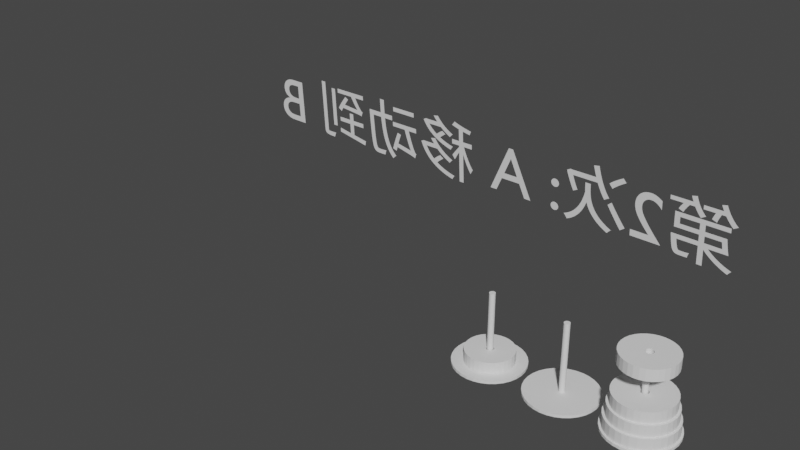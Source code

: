 # Source: python.blend  (saved by Blender 3.5.10; exported with 4.5.12 LTS)
import bpy
from mathutils import Matrix  # noqa: F401  (used for matrix-valued properties, if any)

bpy.ops.wm.read_factory_settings(use_empty=True)
scene = bpy.context.scene
scene.name = 'Scene'

# ---- collections
col_collection = bpy.data.collections.new('Collection'); scene.collection.children.link(col_collection)

# ---- world
world_world = bpy.data.worlds.new('World'); scene.world = world_world
world_world.use_nodes = True; world_world.node_tree.nodes.clear()
_N = world_world.node_tree.nodes; _L = world_world.node_tree.links
n0 = _N.new('ShaderNodeOutputWorld'); n0.name = 'World Output'; n0.location = (300, 300)
n1 = _N.new('ShaderNodeBackground'); n1.name = 'Background'; n1.location = (10, 300)
n1.inputs[0].default_value = (0.05088, 0.05088, 0.05088, 1.0)
_L.new(n1.outputs[0], n0.inputs[0])
n0.is_active_output = True
world_world.color = (0.05088, 0.05088, 0.05088)
world_world.use_sun_shadow = False
world_world.sun_shadow_jitter_overblur = 0.0

# ---- meshes
me_001 = bpy.data.meshes.new('柱体.001')
me_001.from_pydata([(0.0, 1.0, -1.0), (0.0, 1.0, 1.0), (0.1951, 0.9808, -1.0), (0.1951, 0.9808, 1.0), (0.3827, 0.9239, -1.0), (0.3827, 0.9239, 1.0), (0.5556, 0.8315, -1.0), (0.5556, 0.8315, 1.0), (0.7071, 0.7071, -1.0), (0.7071, 0.7071, 1.0), (0.8315, 0.5556, -1.0), (0.8315, 0.5556, 1.0), (0.9239, 0.3827, -1.0), (0.9239, 0.3827, 1.0), (0.9808, 0.1951, -1.0), (0.9808, 0.1951, 1.0), (1.0, 0.0, -1.0), (1.0, 0.0, 1.0), (0.9808, -0.1951, -1.0), (0.9808, -0.1951, 1.0), (0.9239, -0.3827, -1.0), (0.9239, -0.3827, 1.0), (0.8315, -0.5556, -1.0), (0.8315, -0.5556, 1.0), (0.7071, -0.7071, -1.0), (0.7071, -0.7071, 1.0), (0.5556, -0.8315, -1.0), (0.5556, -0.8315, 1.0), (0.3827, -0.9239, -1.0), (0.3827, -0.9239, 1.0), (0.1951, -0.9808, -1.0), (0.1951, -0.9808, 1.0), (0.0, -1.0, -1.0), (0.0, -1.0, 1.0), (-0.1951, -0.9808, -1.0), (-0.1951, -0.9808, 1.0), (-0.3827, -0.9239, -1.0), (-0.3827, -0.9239, 1.0), (-0.5556, -0.8315, -1.0), (-0.5556, -0.8315, 1.0), (-0.7071, -0.7071, -1.0), (-0.7071, -0.7071, 1.0), (-0.8315, -0.5556, -1.0), (-0.8315, -0.5556, 1.0), (-0.9239, -0.3827, -1.0), (-0.9239, -0.3827, 1.0), (-0.9808, -0.1951, -1.0), (-0.9808, -0.1951, 1.0), (-1.0, 0.0, -1.0), (-1.0, 0.0, 1.0), (-0.9808, 0.1951, -1.0), (-0.9808, 0.1951, 1.0), (-0.9239, 0.3827, -1.0), (-0.9239, 0.3827, 1.0), (-0.8315, 0.5556, -1.0), (-0.8315, 0.5556, 1.0), (-0.7071, 0.7071, -1.0), (-0.7071, 0.7071, 1.0), (-0.5556, 0.8315, -1.0), (-0.5556, 0.8315, 1.0), (-0.3827, 0.9239, -1.0), (-0.3827, 0.9239, 1.0), (-0.1951, 0.9808, -1.0), (-0.1951, 0.9808, 1.0), (0.0, 12.09, -1.014), (0.0, 12.09, -0.9383), (2.358, 11.85, -1.014), (2.358, 11.85, -0.9383), (4.625, 11.17, -1.014), (4.625, 11.17, -0.9383), (6.714, 10.05, -1.014), (6.714, 10.05, -0.9383), (8.546, 8.546, -1.014), (8.546, 8.546, -0.9383), (10.05, 6.714, -1.014), (10.05, 6.714, -0.9383), (11.17, 4.625, -1.014), (11.17, 4.625, -0.9383), (11.85, 2.358, -1.014), (11.85, 2.358, -0.9383), (12.09, 0.0, -1.014), (12.09, 0.0, -0.9383), (11.85, -2.358, -1.014), (11.85, -2.358, -0.9383), (11.17, -4.625, -1.014), (11.17, -4.625, -0.9383), (10.05, -6.714, -1.014), (10.05, -6.714, -0.9383), (8.546, -8.546, -1.014), (8.546, -8.546, -0.9383), (6.714, -10.05, -1.014), (6.714, -10.05, -0.9383), (4.625, -11.17, -1.014), (4.625, -11.17, -0.9383), (2.358, -11.85, -1.014), (2.358, -11.85, -0.9383), (0.0, -12.09, -1.014), (0.0, -12.09, -0.9383), (-2.358, -11.85, -1.014), (-2.358, -11.85, -0.9383), (-4.625, -11.17, -1.014), (-4.625, -11.17, -0.9383), (-6.714, -10.05, -1.014), (-6.714, -10.05, -0.9383), (-8.546, -8.546, -1.014), (-8.546, -8.546, -0.9383), (-10.05, -6.714, -1.014), (-10.05, -6.714, -0.9383), (-11.17, -4.625, -1.014), (-11.17, -4.625, -0.9383), (-11.85, -2.358, -1.014), (-11.85, -2.358, -0.9383), (-12.09, 0.0, -1.014), (-12.09, 0.0, -0.9383), (-11.85, 2.358, -1.014), (-11.85, 2.358, -0.9383), (-11.17, 4.625, -1.014), (-11.17, 4.625, -0.9383), (-10.05, 6.714, -1.014), (-10.05, 6.714, -0.9383), (-8.546, 8.546, -1.014), (-8.546, 8.546, -0.9383), (-6.714, 10.05, -1.014), (-6.714, 10.05, -0.9383), (-4.625, 11.17, -1.014), (-4.625, 11.17, -0.9383), (-2.358, 11.85, -1.014), (-2.358, 11.85, -0.9383)], [], [(0, 1, 3, 2), (2, 3, 5, 4), (4, 5, 7, 6), (6, 7, 9, 8), (8, 9, 11, 10), (10, 11, 13, 12), (12, 13, 15, 14), (14, 15, 17, 16), (16, 17, 19, 18), (18, 19, 21, 20), (20, 21, 23, 22), (22, 23, 25, 24), (24, 25, 27, 26), (26, 27, 29, 28), (28, 29, 31, 30), (30, 31, 33, 32), (32, 33, 35, 34), (34, 35, 37, 36), (36, 37, 39, 38), (38, 39, 41, 40), (40, 41, 43, 42), (42, 43, 45, 44), (44, 45, 47, 46), (46, 47, 49, 48), (48, 49, 51, 50), (50, 51, 53, 52), (52, 53, 55, 54), (54, 55, 57, 56), (56, 57, 59, 58), (58, 59, 61, 60), (3, 1, 63, 61, 59, 57, 55, 53, 51, 49, 47, 45, 43, 41, 39, 37, 35, 33, 31, 29, 27, 25, 23, 21, 19, 17, 15, 13, 11, 9, 7, 5), (60, 61, 63, 62), (62, 63, 1, 0), (0, 2, 4, 6, 8, 10, 12, 14, 16, 18, 20, 22, 24, 26, 28, 30, 32, 34, 36, 38, 40, 42, 44, 46, 48, 50, 52, 54, 56, 58, 60, 62), (64, 65, 67, 66), (66, 67, 69, 68), (68, 69, 71, 70), (70, 71, 73, 72), (72, 73, 75, 74), (74, 75, 77, 76), (76, 77, 79, 78), (78, 79, 81, 80), (80, 81, 83, 82), (82, 83, 85, 84), (84, 85, 87, 86), (86, 87, 89, 88), (88, 89, 91, 90), (90, 91, 93, 92), (92, 93, 95, 94), (94, 95, 97, 96), (96, 97, 99, 98), (98, 99, 101, 100), (100, 101, 103, 102), (102, 103, 105, 104), (104, 105, 107, 106), (106, 107, 109, 108), (108, 109, 111, 110), (110, 111, 113, 112), (112, 113, 115, 114), (114, 115, 117, 116), (116, 117, 119, 118), (118, 119, 121, 120), (120, 121, 123, 122), (122, 123, 125, 124), (67, 65, 127, 125, 123, 121, 119, 117, 115, 113, 111, 109, 107, 105, 103, 101, 99, 97, 95, 93, 91, 89, 87, 85, 83, 81, 79, 77, 75, 73, 71, 69), (124, 125, 127, 126), (126, 127, 65, 64), (64, 66, 68, 70, 72, 74, 76, 78, 80, 82, 84, 86, 88, 90, 92, 94, 96, 98, 100, 102, 104, 106, 108, 110, 112, 114, 116, 118, 120, 122, 124, 126)])
_uv = me_001.uv_layers.new(name='UV 贴图')
_uv.uv.foreach_set('vector', [1.0, 0.5, 1.0, 1.0, 0.9688, 1.0, 0.9688, 0.5, 0.9688, 0.5, 0.9688, 1.0, 0.9375, 1.0, 0.9375, 0.5, 0.9375, 0.5, 0.9375, 1.0, 0.9062, 1.0, 0.9062, 0.5, 0.9062, 0.5, 0.9062, 1.0, 0.875, 1.0, 0.875, 0.5, 0.875, 0.5, 0.875, 1.0, 0.8438, 1.0, 0.8438, 0.5, 0.8438, 0.5, 0.8438, 1.0, 0.8125, 1.0, 0.8125, 0.5, 0.8125, 0.5, 0.8125, 1.0, 0.7812, 1.0, 0.7812, 0.5, 0.7812, 0.5, 0.7812, 1.0, 0.75, 1.0, 0.75, 0.5, 0.75, 0.5, 0.75, 1.0, 0.7188, 1.0, 0.7188, 0.5, 0.7188, 0.5, 0.7188, 1.0, 0.6875, 1.0, 0.6875, 0.5, 0.6875, 0.5, 0.6875, 1.0, 0.6562, 1.0, 0.6562, 0.5, 0.6562, 0.5, 0.6562, 1.0, 0.625, 1.0, 0.625, 0.5, 0.625, 0.5, 0.625, 1.0, 0.5938, 1.0, 0.5938, 0.5, 0.5938, 0.5, 0.5938, 1.0, 0.5625, 1.0, 0.5625, 0.5, 0.5625, 0.5, 0.5625, 1.0, 0.5312, 1.0, 0.5312, 0.5, 0.5312, 0.5, 0.5312, 1.0, 0.5, 1.0, 0.5, 0.5, 0.5, 0.5, 0.5, 1.0, 0.4688, 1.0, 0.4688, 0.5, 0.4688, 0.5, 0.4688, 1.0, 0.4375, 1.0, 0.4375, 0.5, 0.4375, 0.5, 0.4375, 1.0, 0.4062, 1.0, 0.4062, 0.5, 0.4062, 0.5, 0.4062, 1.0, 0.375, 1.0, 0.375, 0.5, 0.375, 0.5, 0.375, 1.0, 0.3438, 1.0, 0.3438, 0.5, 0.3438, 0.5, 0.3438, 1.0, 0.3125, 1.0, 0.3125, 0.5, 0.3125, 0.5, 0.3125, 1.0, 0.2812, 1.0, 0.2812, 0.5, 0.2812, 0.5, 0.2812, 1.0, 0.25, 1.0, 0.25, 0.5, 0.25, 0.5, 0.25, 1.0, 0.2188, 1.0, 0.2188, 0.5, 0.2188, 0.5, 0.2188, 1.0, 0.1875, 1.0, 0.1875, 0.5, 0.1875, 0.5, 0.1875, 1.0, 0.1562, 1.0, 0.1562, 0.5, 0.1562, 0.5, 0.1562, 1.0, 0.125, 1.0, 0.125, 0.5, 0.125, 0.5, 0.125, 1.0, 0.09375, 1.0, 0.09375, 0.5, 0.09375, 0.5, 0.09375, 1.0, 0.0625, 1.0, 0.0625, 0.5, 0.2968, 0.4854, 0.25, 0.49, 0.2032, 0.4854, 0.1582, 0.4717, 0.1167, 0.4496, 0.08029, 0.4197, 0.05045, 0.3833, 0.02827, 0.3418, 0.01461, 0.2968, 0.01, 0.25, 0.01461, 0.2032, 0.02827, 0.1582, 0.05045, 0.1167, 0.08029, 0.08029, 0.1167, 0.05045, 0.1582, 0.02827, 0.2032, 0.01461, 0.25, 0.01, 0.2968, 0.01461, 0.3418, 0.02827, 0.3833, 0.05045, 0.4197, 0.08029, 0.4496, 0.1167, 0.4717, 0.1582, 0.4854, 0.2032, 0.49, 0.25, 0.4854, 0.2968, 0.4717, 0.3418, 0.4496, 0.3833, 0.4197, 0.4197, 0.3833, 0.4496, 0.3418, 0.4717, 0.0625, 0.5, 0.0625, 1.0, 0.03125, 1.0, 0.03125, 0.5, 0.03125, 0.5, 0.03125, 1.0, 0.0, 1.0, 0.0, 0.5, 0.75, 0.49, 0.7968, 0.4854, 0.8418, 0.4717, 0.8833, 0.4496, 0.9197, 0.4197, 0.9496, 0.3833, 0.9717, 0.3418, 0.9854, 0.2968, 0.99, 0.25, 0.9854, 0.2032, 0.9717, 0.1582, 0.9496, 0.1167, 0.9197, 0.08029, 0.8833, 0.05045, 0.8418, 0.02827, 0.7968, 0.01461, 0.75, 0.01, 0.7032, 0.01461, 0.6582, 0.02827, 0.6167, 0.05045, 0.5803, 0.08029, 0.5504, 0.1167, 0.5283, 0.1582, 0.5146, 0.2032, 0.51, 0.25, 0.5146, 0.2968, 0.5283, 0.3418, 0.5504, 0.3833, 0.5803, 0.4197, 0.6167, 0.4496, 0.6582, 0.4717, 0.7032, 0.4854, 1.0, 0.5, 1.0, 1.0, 0.9688, 1.0, 0.9688, 0.5, 0.9688, 0.5, 0.9688, 1.0, 0.9375, 1.0, 0.9375, 0.5, 0.9375, 0.5, 0.9375, 1.0, 0.9062, 1.0, 0.9062, 0.5, 0.9062, 0.5, 0.9062, 1.0, 0.875, 1.0, 0.875, 0.5, 0.875, 0.5, 0.875, 1.0, 0.8438, 1.0, 0.8438, 0.5, 0.8438, 0.5, 0.8438, 1.0, 0.8125, 1.0, 0.8125, 0.5, 0.8125, 0.5, 0.8125, 1.0, 0.7812, 1.0, 0.7812, 0.5, 0.7812, 0.5, 0.7812, 1.0, 0.75, 1.0, 0.75, 0.5, 0.75, 0.5, 0.75, 1.0, 0.7188, 1.0, 0.7188, 0.5, 0.7188, 0.5, 0.7188, 1.0, 0.6875, 1.0, 0.6875, 0.5, 0.6875, 0.5, 0.6875, 1.0, 0.6562, 1.0, 0.6562, 0.5, 0.6562, 0.5, 0.6562, 1.0, 0.625, 1.0, 0.625, 0.5, 0.625, 0.5, 0.625, 1.0, 0.5938, 1.0, 0.5938, 0.5, 0.5938, 0.5, 0.5938, 1.0, 0.5625, 1.0, 0.5625, 0.5, 0.5625, 0.5, 0.5625, 1.0, 0.5312, 1.0, 0.5312, 0.5, 0.5312, 0.5, 0.5312, 1.0, 0.5, 1.0, 0.5, 0.5, 0.5, 0.5, 0.5, 1.0, 0.4688, 1.0, 0.4688, 0.5, 0.4688, 0.5, 0.4688, 1.0, 0.4375, 1.0, 0.4375, 0.5, 0.4375, 0.5, 0.4375, 1.0, 0.4062, 1.0, 0.4062, 0.5, 0.4062, 0.5, 0.4062, 1.0, 0.375, 1.0, 0.375, 0.5, 0.375, 0.5, 0.375, 1.0, 0.3438, 1.0, 0.3438, 0.5, 0.3438, 0.5, 0.3438, 1.0, 0.3125, 1.0, 0.3125, 0.5, 0.3125, 0.5, 0.3125, 1.0, 0.2812, 1.0, 0.2812, 0.5, 0.2812, 0.5, 0.2812, 1.0, 0.25, 1.0, 0.25, 0.5, 0.25, 0.5, 0.25, 1.0, 0.2188, 1.0, 0.2188, 0.5, 0.2188, 0.5, 0.2188, 1.0, 0.1875, 1.0, 0.1875, 0.5, 0.1875, 0.5, 0.1875, 1.0, 0.1562, 1.0, 0.1562, 0.5, 0.1562, 0.5, 0.1562, 1.0, 0.125, 1.0, 0.125, 0.5, 0.125, 0.5, 0.125, 1.0, 0.09375, 1.0, 0.09375, 0.5, 0.09375, 0.5, 0.09375, 1.0, 0.0625, 1.0, 0.0625, 0.5, 0.2968, 0.4854, 0.25, 0.49, 0.2032, 0.4854, 0.1582, 0.4717, 0.1167, 0.4496, 0.08029, 0.4197, 0.05045, 0.3833, 0.02827, 0.3418, 0.01461, 0.2968, 0.01, 0.25, 0.01461, 0.2032, 0.02827, 0.1582, 0.05045, 0.1167, 0.08029, 0.08029, 0.1167, 0.05045, 0.1582, 0.02827, 0.2032, 0.01461, 0.25, 0.01, 0.2968, 0.01461, 0.3418, 0.02827, 0.3833, 0.05045, 0.4197, 0.08029, 0.4496, 0.1167, 0.4717, 0.1582, 0.4854, 0.2032, 0.49, 0.25, 0.4854, 0.2968, 0.4717, 0.3418, 0.4496, 0.3833, 0.4197, 0.4197, 0.3833, 0.4496, 0.3418, 0.4717, 0.0625, 0.5, 0.0625, 1.0, 0.03125, 1.0, 0.03125, 0.5, 0.03125, 0.5, 0.03125, 1.0, 0.0, 1.0, 0.0, 0.5, 0.75, 0.49, 0.7968, 0.4854, 0.8418, 0.4717, 0.8833, 0.4496, 0.9197, 0.4197, 0.9496, 0.3833, 0.9717, 0.3418, 0.9854, 0.2968, 0.99, 0.25, 0.9854, 0.2032, 0.9717, 0.1582, 0.9496, 0.1167, 0.9197, 0.08029, 0.8833, 0.05045, 0.8418, 0.02827, 0.7968, 0.01461, 0.75, 0.01, 0.7032, 0.01461, 0.6582, 0.02827, 0.6167, 0.05045, 0.5803, 0.08029, 0.5504, 0.1167, 0.5283, 0.1582, 0.5146, 0.2032, 0.51, 0.25, 0.5146, 0.2968, 0.5283, 0.3418, 0.5504, 0.3833, 0.5803, 0.4197, 0.6167, 0.4496, 0.6582, 0.4717, 0.7032, 0.4854])
me_001.update()
me_002 = bpy.data.meshes.new('柱体.002')
me_002.from_pydata([(0.0, 1.0, -1.0), (0.0, 1.0, 1.0), (0.1951, 0.9808, -1.0), (0.1951, 0.9808, 1.0), (0.3827, 0.9239, -1.0), (0.3827, 0.9239, 1.0), (0.5556, 0.8315, -1.0), (0.5556, 0.8315, 1.0), (0.7071, 0.7071, -1.0), (0.7071, 0.7071, 1.0), (0.8315, 0.5556, -1.0), (0.8315, 0.5556, 1.0), (0.9239, 0.3827, -1.0), (0.9239, 0.3827, 1.0), (0.9808, 0.1951, -1.0), (0.9808, 0.1951, 1.0), (1.0, 0.0, -1.0), (1.0, 0.0, 1.0), (0.9808, -0.1951, -1.0), (0.9808, -0.1951, 1.0), (0.9239, -0.3827, -1.0), (0.9239, -0.3827, 1.0), (0.8315, -0.5556, -1.0), (0.8315, -0.5556, 1.0), (0.7071, -0.7071, -1.0), (0.7071, -0.7071, 1.0), (0.5556, -0.8315, -1.0), (0.5556, -0.8315, 1.0), (0.3827, -0.9239, -1.0), (0.3827, -0.9239, 1.0), (0.1951, -0.9808, -1.0), (0.1951, -0.9808, 1.0), (0.0, -1.0, -1.0), (0.0, -1.0, 1.0), (-0.1951, -0.9808, -1.0), (-0.1951, -0.9808, 1.0), (-0.3827, -0.9239, -1.0), (-0.3827, -0.9239, 1.0), (-0.5556, -0.8315, -1.0), (-0.5556, -0.8315, 1.0), (-0.7071, -0.7071, -1.0), (-0.7071, -0.7071, 1.0), (-0.8315, -0.5556, -1.0), (-0.8315, -0.5556, 1.0), (-0.9239, -0.3827, -1.0), (-0.9239, -0.3827, 1.0), (-0.9808, -0.1951, -1.0), (-0.9808, -0.1951, 1.0), (-1.0, 0.0, -1.0), (-1.0, 0.0, 1.0), (-0.9808, 0.1951, -1.0), (-0.9808, 0.1951, 1.0), (-0.9239, 0.3827, -1.0), (-0.9239, 0.3827, 1.0), (-0.8315, 0.5556, -1.0), (-0.8315, 0.5556, 1.0), (-0.7071, 0.7071, -1.0), (-0.7071, 0.7071, 1.0), (-0.5556, 0.8315, -1.0), (-0.5556, 0.8315, 1.0), (-0.3827, 0.9239, -1.0), (-0.3827, 0.9239, 1.0), (-0.1951, 0.9808, -1.0), (-0.1951, 0.9808, 1.0), (0.0, 12.09, -1.014), (0.0, 12.09, -0.9383), (2.358, 11.85, -1.014), (2.358, 11.85, -0.9383), (4.625, 11.17, -1.014), (4.625, 11.17, -0.9383), (6.714, 10.05, -1.014), (6.714, 10.05, -0.9383), (8.546, 8.546, -1.014), (8.546, 8.546, -0.9383), (10.05, 6.714, -1.014), (10.05, 6.714, -0.9383), (11.17, 4.625, -1.014), (11.17, 4.625, -0.9383), (11.85, 2.358, -1.014), (11.85, 2.358, -0.9383), (12.09, 0.0, -1.014), (12.09, 0.0, -0.9383), (11.85, -2.358, -1.014), (11.85, -2.358, -0.9383), (11.17, -4.625, -1.014), (11.17, -4.625, -0.9383), (10.05, -6.714, -1.014), (10.05, -6.714, -0.9383), (8.546, -8.546, -1.014), (8.546, -8.546, -0.9383), (6.714, -10.05, -1.014), (6.714, -10.05, -0.9383), (4.625, -11.17, -1.014), (4.625, -11.17, -0.9383), (2.358, -11.85, -1.014), (2.358, -11.85, -0.9383), (0.0, -12.09, -1.014), (0.0, -12.09, -0.9383), (-2.358, -11.85, -1.014), (-2.358, -11.85, -0.9383), (-4.625, -11.17, -1.014), (-4.625, -11.17, -0.9383), (-6.714, -10.05, -1.014), (-6.714, -10.05, -0.9383), (-8.546, -8.546, -1.014), (-8.546, -8.546, -0.9383), (-10.05, -6.714, -1.014), (-10.05, -6.714, -0.9383), (-11.17, -4.625, -1.014), (-11.17, -4.625, -0.9383), (-11.85, -2.358, -1.014), (-11.85, -2.358, -0.9383), (-12.09, 0.0, -1.014), (-12.09, 0.0, -0.9383), (-11.85, 2.358, -1.014), (-11.85, 2.358, -0.9383), (-11.17, 4.625, -1.014), (-11.17, 4.625, -0.9383), (-10.05, 6.714, -1.014), (-10.05, 6.714, -0.9383), (-8.546, 8.546, -1.014), (-8.546, 8.546, -0.9383), (-6.714, 10.05, -1.014), (-6.714, 10.05, -0.9383), (-4.625, 11.17, -1.014), (-4.625, 11.17, -0.9383), (-2.358, 11.85, -1.014), (-2.358, 11.85, -0.9383)], [], [(0, 1, 3, 2), (2, 3, 5, 4), (4, 5, 7, 6), (6, 7, 9, 8), (8, 9, 11, 10), (10, 11, 13, 12), (12, 13, 15, 14), (14, 15, 17, 16), (16, 17, 19, 18), (18, 19, 21, 20), (20, 21, 23, 22), (22, 23, 25, 24), (24, 25, 27, 26), (26, 27, 29, 28), (28, 29, 31, 30), (30, 31, 33, 32), (32, 33, 35, 34), (34, 35, 37, 36), (36, 37, 39, 38), (38, 39, 41, 40), (40, 41, 43, 42), (42, 43, 45, 44), (44, 45, 47, 46), (46, 47, 49, 48), (48, 49, 51, 50), (50, 51, 53, 52), (52, 53, 55, 54), (54, 55, 57, 56), (56, 57, 59, 58), (58, 59, 61, 60), (3, 1, 63, 61, 59, 57, 55, 53, 51, 49, 47, 45, 43, 41, 39, 37, 35, 33, 31, 29, 27, 25, 23, 21, 19, 17, 15, 13, 11, 9, 7, 5), (60, 61, 63, 62), (62, 63, 1, 0), (0, 2, 4, 6, 8, 10, 12, 14, 16, 18, 20, 22, 24, 26, 28, 30, 32, 34, 36, 38, 40, 42, 44, 46, 48, 50, 52, 54, 56, 58, 60, 62), (64, 65, 67, 66), (66, 67, 69, 68), (68, 69, 71, 70), (70, 71, 73, 72), (72, 73, 75, 74), (74, 75, 77, 76), (76, 77, 79, 78), (78, 79, 81, 80), (80, 81, 83, 82), (82, 83, 85, 84), (84, 85, 87, 86), (86, 87, 89, 88), (88, 89, 91, 90), (90, 91, 93, 92), (92, 93, 95, 94), (94, 95, 97, 96), (96, 97, 99, 98), (98, 99, 101, 100), (100, 101, 103, 102), (102, 103, 105, 104), (104, 105, 107, 106), (106, 107, 109, 108), (108, 109, 111, 110), (110, 111, 113, 112), (112, 113, 115, 114), (114, 115, 117, 116), (116, 117, 119, 118), (118, 119, 121, 120), (120, 121, 123, 122), (122, 123, 125, 124), (67, 65, 127, 125, 123, 121, 119, 117, 115, 113, 111, 109, 107, 105, 103, 101, 99, 97, 95, 93, 91, 89, 87, 85, 83, 81, 79, 77, 75, 73, 71, 69), (124, 125, 127, 126), (126, 127, 65, 64), (64, 66, 68, 70, 72, 74, 76, 78, 80, 82, 84, 86, 88, 90, 92, 94, 96, 98, 100, 102, 104, 106, 108, 110, 112, 114, 116, 118, 120, 122, 124, 126)])
_uv = me_002.uv_layers.new(name='UV 贴图')
_uv.uv.foreach_set('vector', [1.0, 0.5, 1.0, 1.0, 0.9688, 1.0, 0.9688, 0.5, 0.9688, 0.5, 0.9688, 1.0, 0.9375, 1.0, 0.9375, 0.5, 0.9375, 0.5, 0.9375, 1.0, 0.9062, 1.0, 0.9062, 0.5, 0.9062, 0.5, 0.9062, 1.0, 0.875, 1.0, 0.875, 0.5, 0.875, 0.5, 0.875, 1.0, 0.8438, 1.0, 0.8438, 0.5, 0.8438, 0.5, 0.8438, 1.0, 0.8125, 1.0, 0.8125, 0.5, 0.8125, 0.5, 0.8125, 1.0, 0.7812, 1.0, 0.7812, 0.5, 0.7812, 0.5, 0.7812, 1.0, 0.75, 1.0, 0.75, 0.5, 0.75, 0.5, 0.75, 1.0, 0.7188, 1.0, 0.7188, 0.5, 0.7188, 0.5, 0.7188, 1.0, 0.6875, 1.0, 0.6875, 0.5, 0.6875, 0.5, 0.6875, 1.0, 0.6562, 1.0, 0.6562, 0.5, 0.6562, 0.5, 0.6562, 1.0, 0.625, 1.0, 0.625, 0.5, 0.625, 0.5, 0.625, 1.0, 0.5938, 1.0, 0.5938, 0.5, 0.5938, 0.5, 0.5938, 1.0, 0.5625, 1.0, 0.5625, 0.5, 0.5625, 0.5, 0.5625, 1.0, 0.5312, 1.0, 0.5312, 0.5, 0.5312, 0.5, 0.5312, 1.0, 0.5, 1.0, 0.5, 0.5, 0.5, 0.5, 0.5, 1.0, 0.4688, 1.0, 0.4688, 0.5, 0.4688, 0.5, 0.4688, 1.0, 0.4375, 1.0, 0.4375, 0.5, 0.4375, 0.5, 0.4375, 1.0, 0.4062, 1.0, 0.4062, 0.5, 0.4062, 0.5, 0.4062, 1.0, 0.375, 1.0, 0.375, 0.5, 0.375, 0.5, 0.375, 1.0, 0.3438, 1.0, 0.3438, 0.5, 0.3438, 0.5, 0.3438, 1.0, 0.3125, 1.0, 0.3125, 0.5, 0.3125, 0.5, 0.3125, 1.0, 0.2812, 1.0, 0.2812, 0.5, 0.2812, 0.5, 0.2812, 1.0, 0.25, 1.0, 0.25, 0.5, 0.25, 0.5, 0.25, 1.0, 0.2188, 1.0, 0.2188, 0.5, 0.2188, 0.5, 0.2188, 1.0, 0.1875, 1.0, 0.1875, 0.5, 0.1875, 0.5, 0.1875, 1.0, 0.1562, 1.0, 0.1562, 0.5, 0.1562, 0.5, 0.1562, 1.0, 0.125, 1.0, 0.125, 0.5, 0.125, 0.5, 0.125, 1.0, 0.09375, 1.0, 0.09375, 0.5, 0.09375, 0.5, 0.09375, 1.0, 0.0625, 1.0, 0.0625, 0.5, 0.2968, 0.4854, 0.25, 0.49, 0.2032, 0.4854, 0.1582, 0.4717, 0.1167, 0.4496, 0.08029, 0.4197, 0.05045, 0.3833, 0.02827, 0.3418, 0.01461, 0.2968, 0.01, 0.25, 0.01461, 0.2032, 0.02827, 0.1582, 0.05045, 0.1167, 0.08029, 0.08029, 0.1167, 0.05045, 0.1582, 0.02827, 0.2032, 0.01461, 0.25, 0.01, 0.2968, 0.01461, 0.3418, 0.02827, 0.3833, 0.05045, 0.4197, 0.08029, 0.4496, 0.1167, 0.4717, 0.1582, 0.4854, 0.2032, 0.49, 0.25, 0.4854, 0.2968, 0.4717, 0.3418, 0.4496, 0.3833, 0.4197, 0.4197, 0.3833, 0.4496, 0.3418, 0.4717, 0.0625, 0.5, 0.0625, 1.0, 0.03125, 1.0, 0.03125, 0.5, 0.03125, 0.5, 0.03125, 1.0, 0.0, 1.0, 0.0, 0.5, 0.75, 0.49, 0.7968, 0.4854, 0.8418, 0.4717, 0.8833, 0.4496, 0.9197, 0.4197, 0.9496, 0.3833, 0.9717, 0.3418, 0.9854, 0.2968, 0.99, 0.25, 0.9854, 0.2032, 0.9717, 0.1582, 0.9496, 0.1167, 0.9197, 0.08029, 0.8833, 0.05045, 0.8418, 0.02827, 0.7968, 0.01461, 0.75, 0.01, 0.7032, 0.01461, 0.6582, 0.02827, 0.6167, 0.05045, 0.5803, 0.08029, 0.5504, 0.1167, 0.5283, 0.1582, 0.5146, 0.2032, 0.51, 0.25, 0.5146, 0.2968, 0.5283, 0.3418, 0.5504, 0.3833, 0.5803, 0.4197, 0.6167, 0.4496, 0.6582, 0.4717, 0.7032, 0.4854, 1.0, 0.5, 1.0, 1.0, 0.9688, 1.0, 0.9688, 0.5, 0.9688, 0.5, 0.9688, 1.0, 0.9375, 1.0, 0.9375, 0.5, 0.9375, 0.5, 0.9375, 1.0, 0.9062, 1.0, 0.9062, 0.5, 0.9062, 0.5, 0.9062, 1.0, 0.875, 1.0, 0.875, 0.5, 0.875, 0.5, 0.875, 1.0, 0.8438, 1.0, 0.8438, 0.5, 0.8438, 0.5, 0.8438, 1.0, 0.8125, 1.0, 0.8125, 0.5, 0.8125, 0.5, 0.8125, 1.0, 0.7812, 1.0, 0.7812, 0.5, 0.7812, 0.5, 0.7812, 1.0, 0.75, 1.0, 0.75, 0.5, 0.75, 0.5, 0.75, 1.0, 0.7188, 1.0, 0.7188, 0.5, 0.7188, 0.5, 0.7188, 1.0, 0.6875, 1.0, 0.6875, 0.5, 0.6875, 0.5, 0.6875, 1.0, 0.6562, 1.0, 0.6562, 0.5, 0.6562, 0.5, 0.6562, 1.0, 0.625, 1.0, 0.625, 0.5, 0.625, 0.5, 0.625, 1.0, 0.5938, 1.0, 0.5938, 0.5, 0.5938, 0.5, 0.5938, 1.0, 0.5625, 1.0, 0.5625, 0.5, 0.5625, 0.5, 0.5625, 1.0, 0.5312, 1.0, 0.5312, 0.5, 0.5312, 0.5, 0.5312, 1.0, 0.5, 1.0, 0.5, 0.5, 0.5, 0.5, 0.5, 1.0, 0.4688, 1.0, 0.4688, 0.5, 0.4688, 0.5, 0.4688, 1.0, 0.4375, 1.0, 0.4375, 0.5, 0.4375, 0.5, 0.4375, 1.0, 0.4062, 1.0, 0.4062, 0.5, 0.4062, 0.5, 0.4062, 1.0, 0.375, 1.0, 0.375, 0.5, 0.375, 0.5, 0.375, 1.0, 0.3438, 1.0, 0.3438, 0.5, 0.3438, 0.5, 0.3438, 1.0, 0.3125, 1.0, 0.3125, 0.5, 0.3125, 0.5, 0.3125, 1.0, 0.2812, 1.0, 0.2812, 0.5, 0.2812, 0.5, 0.2812, 1.0, 0.25, 1.0, 0.25, 0.5, 0.25, 0.5, 0.25, 1.0, 0.2188, 1.0, 0.2188, 0.5, 0.2188, 0.5, 0.2188, 1.0, 0.1875, 1.0, 0.1875, 0.5, 0.1875, 0.5, 0.1875, 1.0, 0.1562, 1.0, 0.1562, 0.5, 0.1562, 0.5, 0.1562, 1.0, 0.125, 1.0, 0.125, 0.5, 0.125, 0.5, 0.125, 1.0, 0.09375, 1.0, 0.09375, 0.5, 0.09375, 0.5, 0.09375, 1.0, 0.0625, 1.0, 0.0625, 0.5, 0.2968, 0.4854, 0.25, 0.49, 0.2032, 0.4854, 0.1582, 0.4717, 0.1167, 0.4496, 0.08029, 0.4197, 0.05045, 0.3833, 0.02827, 0.3418, 0.01461, 0.2968, 0.01, 0.25, 0.01461, 0.2032, 0.02827, 0.1582, 0.05045, 0.1167, 0.08029, 0.08029, 0.1167, 0.05045, 0.1582, 0.02827, 0.2032, 0.01461, 0.25, 0.01, 0.2968, 0.01461, 0.3418, 0.02827, 0.3833, 0.05045, 0.4197, 0.08029, 0.4496, 0.1167, 0.4717, 0.1582, 0.4854, 0.2032, 0.49, 0.25, 0.4854, 0.2968, 0.4717, 0.3418, 0.4496, 0.3833, 0.4197, 0.4197, 0.3833, 0.4496, 0.3418, 0.4717, 0.0625, 0.5, 0.0625, 1.0, 0.03125, 1.0, 0.03125, 0.5, 0.03125, 0.5, 0.03125, 1.0, 0.0, 1.0, 0.0, 0.5, 0.75, 0.49, 0.7968, 0.4854, 0.8418, 0.4717, 0.8833, 0.4496, 0.9197, 0.4197, 0.9496, 0.3833, 0.9717, 0.3418, 0.9854, 0.2968, 0.99, 0.25, 0.9854, 0.2032, 0.9717, 0.1582, 0.9496, 0.1167, 0.9197, 0.08029, 0.8833, 0.05045, 0.8418, 0.02827, 0.7968, 0.01461, 0.75, 0.01, 0.7032, 0.01461, 0.6582, 0.02827, 0.6167, 0.05045, 0.5803, 0.08029, 0.5504, 0.1167, 0.5283, 0.1582, 0.5146, 0.2032, 0.51, 0.25, 0.5146, 0.2968, 0.5283, 0.3418, 0.5504, 0.3833, 0.5803, 0.4197, 0.6167, 0.4496, 0.6582, 0.4717, 0.7032, 0.4854])
me_002.update()
me_x = bpy.data.meshes.new('网格')
me_x.from_pydata([(0.0, 1.0, -1.0), (0.0, 1.0, 1.0), (0.1951, 0.9808, -1.0), (0.1951, 0.9808, 1.0), (0.3827, 0.9239, -1.0), (0.3827, 0.9239, 1.0), (0.5556, 0.8315, -1.0), (0.5556, 0.8315, 1.0), (0.7071, 0.7071, -1.0), (0.7071, 0.7071, 1.0), (0.8315, 0.5556, -1.0), (0.8315, 0.5556, 1.0), (0.9239, 0.3827, -1.0), (0.9239, 0.3827, 1.0), (0.9808, 0.1951, -1.0), (0.9808, 0.1951, 1.0), (1.0, 0.0, -1.0), (1.0, 0.0, 1.0), (0.9808, -0.1951, -1.0), (0.9808, -0.1951, 1.0), (0.9239, -0.3827, -1.0), (0.9239, -0.3827, 1.0), (0.8315, -0.5556, -1.0), (0.8315, -0.5556, 1.0), (0.7071, -0.7071, -1.0), (0.7071, -0.7071, 1.0), (0.5556, -0.8315, -1.0), (0.5556, -0.8315, 1.0), (0.3827, -0.9239, -1.0), (0.3827, -0.9239, 1.0), (0.1951, -0.9808, -1.0), (0.1951, -0.9808, 1.0), (0.0, -1.0, -1.0), (0.0, -1.0, 1.0), (-0.1951, -0.9808, -1.0), (-0.1951, -0.9808, 1.0), (-0.3827, -0.9239, -1.0), (-0.3827, -0.9239, 1.0), (-0.5556, -0.8315, -1.0), (-0.5556, -0.8315, 1.0), (-0.7071, -0.7071, -1.0), (-0.7071, -0.7071, 1.0), (-0.8315, -0.5556, -1.0), (-0.8315, -0.5556, 1.0), (-0.9239, -0.3827, -1.0), (-0.9239, -0.3827, 1.0), (-0.9808, -0.1951, -1.0), (-0.9808, -0.1951, 1.0), (-1.0, 0.0, -1.0), (-1.0, 0.0, 1.0), (-0.9808, 0.1951, -1.0), (-0.9808, 0.1951, 1.0), (-0.9239, 0.3827, -1.0), (-0.9239, 0.3827, 1.0), (-0.8315, 0.5556, -1.0), (-0.8315, 0.5556, 1.0), (-0.7071, 0.7071, -1.0), (-0.7071, 0.7071, 1.0), (-0.5556, 0.8315, -1.0), (-0.5556, 0.8315, 1.0), (-0.3827, 0.9239, -1.0), (-0.3827, 0.9239, 1.0), (-0.1951, 0.9808, -1.0), (-0.1951, 0.9808, 1.0), (0.0, 12.09, -1.014), (0.0, 12.09, -0.9383), (2.358, 11.85, -1.014), (2.358, 11.85, -0.9383), (4.625, 11.17, -1.014), (4.625, 11.17, -0.9383), (6.714, 10.05, -1.014), (6.714, 10.05, -0.9383), (8.546, 8.546, -1.014), (8.546, 8.546, -0.9383), (10.05, 6.714, -1.014), (10.05, 6.714, -0.9383), (11.17, 4.625, -1.014), (11.17, 4.625, -0.9383), (11.85, 2.358, -1.014), (11.85, 2.358, -0.9383), (12.09, 0.0, -1.014), (12.09, 0.0, -0.9383), (11.85, -2.358, -1.014), (11.85, -2.358, -0.9383), (11.17, -4.625, -1.014), (11.17, -4.625, -0.9383), (10.05, -6.714, -1.014), (10.05, -6.714, -0.9383), (8.546, -8.546, -1.014), (8.546, -8.546, -0.9383), (6.714, -10.05, -1.014), (6.714, -10.05, -0.9383), (4.625, -11.17, -1.014), (4.625, -11.17, -0.9383), (2.358, -11.85, -1.014), (2.358, -11.85, -0.9383), (0.0, -12.09, -1.014), (0.0, -12.09, -0.9383), (-2.358, -11.85, -1.014), (-2.358, -11.85, -0.9383), (-4.625, -11.17, -1.014), (-4.625, -11.17, -0.9383), (-6.714, -10.05, -1.014), (-6.714, -10.05, -0.9383), (-8.546, -8.546, -1.014), (-8.546, -8.546, -0.9383), (-10.05, -6.714, -1.014), (-10.05, -6.714, -0.9383), (-11.17, -4.625, -1.014), (-11.17, -4.625, -0.9383), (-11.85, -2.358, -1.014), (-11.85, -2.358, -0.9383), (-12.09, 0.0, -1.014), (-12.09, 0.0, -0.9383), (-11.85, 2.358, -1.014), (-11.85, 2.358, -0.9383), (-11.17, 4.625, -1.014), (-11.17, 4.625, -0.9383), (-10.05, 6.714, -1.014), (-10.05, 6.714, -0.9383), (-8.546, 8.546, -1.014), (-8.546, 8.546, -0.9383), (-6.714, 10.05, -1.014), (-6.714, 10.05, -0.9383), (-4.625, 11.17, -1.014), (-4.625, 11.17, -0.9383), (-2.358, 11.85, -1.014), (-2.358, 11.85, -0.9383)], [], [(0, 1, 3, 2), (2, 3, 5, 4), (4, 5, 7, 6), (6, 7, 9, 8), (8, 9, 11, 10), (10, 11, 13, 12), (12, 13, 15, 14), (14, 15, 17, 16), (16, 17, 19, 18), (18, 19, 21, 20), (20, 21, 23, 22), (22, 23, 25, 24), (24, 25, 27, 26), (26, 27, 29, 28), (28, 29, 31, 30), (30, 31, 33, 32), (32, 33, 35, 34), (34, 35, 37, 36), (36, 37, 39, 38), (38, 39, 41, 40), (40, 41, 43, 42), (42, 43, 45, 44), (44, 45, 47, 46), (46, 47, 49, 48), (48, 49, 51, 50), (50, 51, 53, 52), (52, 53, 55, 54), (54, 55, 57, 56), (56, 57, 59, 58), (58, 59, 61, 60), (3, 1, 63, 61, 59, 57, 55, 53, 51, 49, 47, 45, 43, 41, 39, 37, 35, 33, 31, 29, 27, 25, 23, 21, 19, 17, 15, 13, 11, 9, 7, 5), (60, 61, 63, 62), (62, 63, 1, 0), (0, 2, 4, 6, 8, 10, 12, 14, 16, 18, 20, 22, 24, 26, 28, 30, 32, 34, 36, 38, 40, 42, 44, 46, 48, 50, 52, 54, 56, 58, 60, 62), (64, 65, 67, 66), (66, 67, 69, 68), (68, 69, 71, 70), (70, 71, 73, 72), (72, 73, 75, 74), (74, 75, 77, 76), (76, 77, 79, 78), (78, 79, 81, 80), (80, 81, 83, 82), (82, 83, 85, 84), (84, 85, 87, 86), (86, 87, 89, 88), (88, 89, 91, 90), (90, 91, 93, 92), (92, 93, 95, 94), (94, 95, 97, 96), (96, 97, 99, 98), (98, 99, 101, 100), (100, 101, 103, 102), (102, 103, 105, 104), (104, 105, 107, 106), (106, 107, 109, 108), (108, 109, 111, 110), (110, 111, 113, 112), (112, 113, 115, 114), (114, 115, 117, 116), (116, 117, 119, 118), (118, 119, 121, 120), (120, 121, 123, 122), (122, 123, 125, 124), (67, 65, 127, 125, 123, 121, 119, 117, 115, 113, 111, 109, 107, 105, 103, 101, 99, 97, 95, 93, 91, 89, 87, 85, 83, 81, 79, 77, 75, 73, 71, 69), (124, 125, 127, 126), (126, 127, 65, 64), (64, 66, 68, 70, 72, 74, 76, 78, 80, 82, 84, 86, 88, 90, 92, 94, 96, 98, 100, 102, 104, 106, 108, 110, 112, 114, 116, 118, 120, 122, 124, 126)])
_uv = me_x.uv_layers.new(name='UV 贴图')
_uv.uv.foreach_set('vector', [1.0, 0.5, 1.0, 1.0, 0.9688, 1.0, 0.9688, 0.5, 0.9688, 0.5, 0.9688, 1.0, 0.9375, 1.0, 0.9375, 0.5, 0.9375, 0.5, 0.9375, 1.0, 0.9062, 1.0, 0.9062, 0.5, 0.9062, 0.5, 0.9062, 1.0, 0.875, 1.0, 0.875, 0.5, 0.875, 0.5, 0.875, 1.0, 0.8438, 1.0, 0.8438, 0.5, 0.8438, 0.5, 0.8438, 1.0, 0.8125, 1.0, 0.8125, 0.5, 0.8125, 0.5, 0.8125, 1.0, 0.7812, 1.0, 0.7812, 0.5, 0.7812, 0.5, 0.7812, 1.0, 0.75, 1.0, 0.75, 0.5, 0.75, 0.5, 0.75, 1.0, 0.7188, 1.0, 0.7188, 0.5, 0.7188, 0.5, 0.7188, 1.0, 0.6875, 1.0, 0.6875, 0.5, 0.6875, 0.5, 0.6875, 1.0, 0.6562, 1.0, 0.6562, 0.5, 0.6562, 0.5, 0.6562, 1.0, 0.625, 1.0, 0.625, 0.5, 0.625, 0.5, 0.625, 1.0, 0.5938, 1.0, 0.5938, 0.5, 0.5938, 0.5, 0.5938, 1.0, 0.5625, 1.0, 0.5625, 0.5, 0.5625, 0.5, 0.5625, 1.0, 0.5312, 1.0, 0.5312, 0.5, 0.5312, 0.5, 0.5312, 1.0, 0.5, 1.0, 0.5, 0.5, 0.5, 0.5, 0.5, 1.0, 0.4688, 1.0, 0.4688, 0.5, 0.4688, 0.5, 0.4688, 1.0, 0.4375, 1.0, 0.4375, 0.5, 0.4375, 0.5, 0.4375, 1.0, 0.4062, 1.0, 0.4062, 0.5, 0.4062, 0.5, 0.4062, 1.0, 0.375, 1.0, 0.375, 0.5, 0.375, 0.5, 0.375, 1.0, 0.3438, 1.0, 0.3438, 0.5, 0.3438, 0.5, 0.3438, 1.0, 0.3125, 1.0, 0.3125, 0.5, 0.3125, 0.5, 0.3125, 1.0, 0.2812, 1.0, 0.2812, 0.5, 0.2812, 0.5, 0.2812, 1.0, 0.25, 1.0, 0.25, 0.5, 0.25, 0.5, 0.25, 1.0, 0.2188, 1.0, 0.2188, 0.5, 0.2188, 0.5, 0.2188, 1.0, 0.1875, 1.0, 0.1875, 0.5, 0.1875, 0.5, 0.1875, 1.0, 0.1562, 1.0, 0.1562, 0.5, 0.1562, 0.5, 0.1562, 1.0, 0.125, 1.0, 0.125, 0.5, 0.125, 0.5, 0.125, 1.0, 0.09375, 1.0, 0.09375, 0.5, 0.09375, 0.5, 0.09375, 1.0, 0.0625, 1.0, 0.0625, 0.5, 0.2968, 0.4854, 0.25, 0.49, 0.2032, 0.4854, 0.1582, 0.4717, 0.1167, 0.4496, 0.08029, 0.4197, 0.05045, 0.3833, 0.02827, 0.3418, 0.01461, 0.2968, 0.01, 0.25, 0.01461, 0.2032, 0.02827, 0.1582, 0.05045, 0.1167, 0.08029, 0.08029, 0.1167, 0.05045, 0.1582, 0.02827, 0.2032, 0.01461, 0.25, 0.01, 0.2968, 0.01461, 0.3418, 0.02827, 0.3833, 0.05045, 0.4197, 0.08029, 0.4496, 0.1167, 0.4717, 0.1582, 0.4854, 0.2032, 0.49, 0.25, 0.4854, 0.2968, 0.4717, 0.3418, 0.4496, 0.3833, 0.4197, 0.4197, 0.3833, 0.4496, 0.3418, 0.4717, 0.0625, 0.5, 0.0625, 1.0, 0.03125, 1.0, 0.03125, 0.5, 0.03125, 0.5, 0.03125, 1.0, 0.0, 1.0, 0.0, 0.5, 0.75, 0.49, 0.7968, 0.4854, 0.8418, 0.4717, 0.8833, 0.4496, 0.9197, 0.4197, 0.9496, 0.3833, 0.9717, 0.3418, 0.9854, 0.2968, 0.99, 0.25, 0.9854, 0.2032, 0.9717, 0.1582, 0.9496, 0.1167, 0.9197, 0.08029, 0.8833, 0.05045, 0.8418, 0.02827, 0.7968, 0.01461, 0.75, 0.01, 0.7032, 0.01461, 0.6582, 0.02827, 0.6167, 0.05045, 0.5803, 0.08029, 0.5504, 0.1167, 0.5283, 0.1582, 0.5146, 0.2032, 0.51, 0.25, 0.5146, 0.2968, 0.5283, 0.3418, 0.5504, 0.3833, 0.5803, 0.4197, 0.6167, 0.4496, 0.6582, 0.4717, 0.7032, 0.4854, 1.0, 0.5, 1.0, 1.0, 0.9688, 1.0, 0.9688, 0.5, 0.9688, 0.5, 0.9688, 1.0, 0.9375, 1.0, 0.9375, 0.5, 0.9375, 0.5, 0.9375, 1.0, 0.9062, 1.0, 0.9062, 0.5, 0.9062, 0.5, 0.9062, 1.0, 0.875, 1.0, 0.875, 0.5, 0.875, 0.5, 0.875, 1.0, 0.8438, 1.0, 0.8438, 0.5, 0.8438, 0.5, 0.8438, 1.0, 0.8125, 1.0, 0.8125, 0.5, 0.8125, 0.5, 0.8125, 1.0, 0.7812, 1.0, 0.7812, 0.5, 0.7812, 0.5, 0.7812, 1.0, 0.75, 1.0, 0.75, 0.5, 0.75, 0.5, 0.75, 1.0, 0.7188, 1.0, 0.7188, 0.5, 0.7188, 0.5, 0.7188, 1.0, 0.6875, 1.0, 0.6875, 0.5, 0.6875, 0.5, 0.6875, 1.0, 0.6562, 1.0, 0.6562, 0.5, 0.6562, 0.5, 0.6562, 1.0, 0.625, 1.0, 0.625, 0.5, 0.625, 0.5, 0.625, 1.0, 0.5938, 1.0, 0.5938, 0.5, 0.5938, 0.5, 0.5938, 1.0, 0.5625, 1.0, 0.5625, 0.5, 0.5625, 0.5, 0.5625, 1.0, 0.5312, 1.0, 0.5312, 0.5, 0.5312, 0.5, 0.5312, 1.0, 0.5, 1.0, 0.5, 0.5, 0.5, 0.5, 0.5, 1.0, 0.4688, 1.0, 0.4688, 0.5, 0.4688, 0.5, 0.4688, 1.0, 0.4375, 1.0, 0.4375, 0.5, 0.4375, 0.5, 0.4375, 1.0, 0.4062, 1.0, 0.4062, 0.5, 0.4062, 0.5, 0.4062, 1.0, 0.375, 1.0, 0.375, 0.5, 0.375, 0.5, 0.375, 1.0, 0.3438, 1.0, 0.3438, 0.5, 0.3438, 0.5, 0.3438, 1.0, 0.3125, 1.0, 0.3125, 0.5, 0.3125, 0.5, 0.3125, 1.0, 0.2812, 1.0, 0.2812, 0.5, 0.2812, 0.5, 0.2812, 1.0, 0.25, 1.0, 0.25, 0.5, 0.25, 0.5, 0.25, 1.0, 0.2188, 1.0, 0.2188, 0.5, 0.2188, 0.5, 0.2188, 1.0, 0.1875, 1.0, 0.1875, 0.5, 0.1875, 0.5, 0.1875, 1.0, 0.1562, 1.0, 0.1562, 0.5, 0.1562, 0.5, 0.1562, 1.0, 0.125, 1.0, 0.125, 0.5, 0.125, 0.5, 0.125, 1.0, 0.09375, 1.0, 0.09375, 0.5, 0.09375, 0.5, 0.09375, 1.0, 0.0625, 1.0, 0.0625, 0.5, 0.2968, 0.4854, 0.25, 0.49, 0.2032, 0.4854, 0.1582, 0.4717, 0.1167, 0.4496, 0.08029, 0.4197, 0.05045, 0.3833, 0.02827, 0.3418, 0.01461, 0.2968, 0.01, 0.25, 0.01461, 0.2032, 0.02827, 0.1582, 0.05045, 0.1167, 0.08029, 0.08029, 0.1167, 0.05045, 0.1582, 0.02827, 0.2032, 0.01461, 0.25, 0.01, 0.2968, 0.01461, 0.3418, 0.02827, 0.3833, 0.05045, 0.4197, 0.08029, 0.4496, 0.1167, 0.4717, 0.1582, 0.4854, 0.2032, 0.49, 0.25, 0.4854, 0.2968, 0.4717, 0.3418, 0.4496, 0.3833, 0.4197, 0.4197, 0.3833, 0.4496, 0.3418, 0.4717, 0.0625, 0.5, 0.0625, 1.0, 0.03125, 1.0, 0.03125, 0.5, 0.03125, 0.5, 0.03125, 1.0, 0.0, 1.0, 0.0, 0.5, 0.75, 0.49, 0.7968, 0.4854, 0.8418, 0.4717, 0.8833, 0.4496, 0.9197, 0.4197, 0.9496, 0.3833, 0.9717, 0.3418, 0.9854, 0.2968, 0.99, 0.25, 0.9854, 0.2032, 0.9717, 0.1582, 0.9496, 0.1167, 0.9197, 0.08029, 0.8833, 0.05045, 0.8418, 0.02827, 0.7968, 0.01461, 0.75, 0.01, 0.7032, 0.01461, 0.6582, 0.02827, 0.6167, 0.05045, 0.5803, 0.08029, 0.5504, 0.1167, 0.5283, 0.1582, 0.5146, 0.2032, 0.51, 0.25, 0.5146, 0.2968, 0.5283, 0.3418, 0.5504, 0.3833, 0.5803, 0.4197, 0.6167, 0.4496, 0.6582, 0.4717, 0.7032, 0.4854])
me_x.update()
me_x_1 = bpy.data.meshes.new('柱体')
me_x_1.from_pydata([(0.0, 4.3, -0.75), (0.0, 0.5, -0.75), (0.0, 4.3, 0.75), (0.0, 0.5, 0.75), (0.8389, 4.217, -0.75), (0.09755, 0.4904, -0.75), (0.8389, 4.217, 0.75), (0.09755, 0.4904, 0.75), (1.646, 3.973, -0.75), (0.1913, 0.4619, -0.75), (1.646, 3.973, 0.75), (0.1913, 0.4619, 0.75), (2.389, 3.575, -0.75), (0.2778, 0.4157, -0.75), (2.389, 3.575, 0.75), (0.2778, 0.4157, 0.75), (3.041, 3.041, -0.75), (0.3536, 0.3536, -0.75), (3.041, 3.041, 0.75), (0.3536, 0.3536, 0.75), (3.575, 2.389, -0.75), (0.4157, 0.2778, -0.75), (3.575, 2.389, 0.75), (0.4157, 0.2778, 0.75), (3.973, 1.646, -0.75), (0.4619, 0.1913, -0.75), (3.973, 1.646, 0.75), (0.4619, 0.1913, 0.75), (4.217, 0.8389, -0.75), (0.4904, 0.09755, -0.75), (4.217, 0.8389, 0.75), (0.4904, 0.09755, 0.75), (4.3, 0.0, -0.75), (0.5, 0.0, -0.75), (0.5, 0.0, 0.75), (4.3, 0.0, 0.75), (0.4904, -0.09755, -0.75), (4.217, -0.8389, -0.75), (4.217, -0.8389, 0.75), (0.4904, -0.09755, 0.75), (3.973, -1.646, -0.75), (0.4619, -0.1913, -0.75), (3.973, -1.646, 0.75), (0.4619, -0.1913, 0.75), (3.575, -2.389, -0.75), (0.4157, -0.2778, -0.75), (3.575, -2.389, 0.75), (0.4157, -0.2778, 0.75), (3.041, -3.041, -0.75), (0.3536, -0.3536, -0.75), (3.041, -3.041, 0.75), (0.3536, -0.3536, 0.75), (2.389, -3.575, -0.75), (0.2778, -0.4157, -0.75), (2.389, -3.575, 0.75), (0.2778, -0.4157, 0.75), (0.1913, -0.4619, -0.75), (1.646, -3.973, -0.75), (1.646, -3.973, 0.75), (0.1913, -0.4619, 0.75), (0.09755, -0.4904, -0.75), (0.8389, -4.217, -0.75), (0.8389, -4.217, 0.75), (0.09755, -0.4904, 0.75), (0.0, -4.3, -0.75), (0.0, -0.5, -0.75), (0.0, -4.3, 0.75), (0.0, -0.5, 0.75), (-0.09755, -0.4904, -0.75), (-0.8389, -4.217, -0.75), (-0.09755, -0.4904, 0.75), (-0.8389, -4.217, 0.75), (-1.646, -3.973, -0.75), (-0.1913, -0.4619, -0.75), (-0.1913, -0.4619, 0.75), (-1.646, -3.973, 0.75), (-2.389, -3.575, -0.75), (-0.2778, -0.4157, -0.75), (-0.2778, -0.4157, 0.75), (-2.389, -3.575, 0.75), (-3.041, -3.041, -0.75), (-0.3536, -0.3536, -0.75), (-0.3536, -0.3536, 0.75), (-3.041, -3.041, 0.75), (-3.575, -2.389, -0.75), (-0.4157, -0.2778, -0.75), (-0.4157, -0.2778, 0.75), (-3.575, -2.389, 0.75), (-3.973, -1.646, -0.75), (-0.4619, -0.1913, -0.75), (-0.4619, -0.1913, 0.75), (-3.973, -1.646, 0.75), (-0.4904, -0.09755, -0.75), (-4.217, -0.8389, -0.75), (-0.4904, -0.09755, 0.75), (-4.217, -0.8389, 0.75), (-0.5, 0.0, -0.75), (-4.3, 0.0, -0.75), (-0.5, 0.0, 0.75), (-4.3, 0.0, 0.75), (-4.217, 0.8389, -0.75), (-0.4904, 0.09755, -0.75), (-0.4904, 0.09755, 0.75), (-4.217, 0.8389, 0.75), (-3.973, 1.646, -0.75), (-0.4619, 0.1913, -0.75), (-0.4619, 0.1913, 0.75), (-3.973, 1.646, 0.75), (-3.575, 2.389, -0.75), (-0.4157, 0.2778, -0.75), (-0.4157, 0.2778, 0.75), (-3.575, 2.389, 0.75), (-3.041, 3.041, -0.75), (-0.3536, 0.3536, -0.75), (-0.3536, 0.3536, 0.75), (-3.041, 3.041, 0.75), (-2.389, 3.575, -0.75), (-0.2778, 0.4157, -0.75), (-0.2778, 0.4157, 0.75), (-2.389, 3.575, 0.75), (-1.646, 3.973, -0.75), (-0.1913, 0.4619, -0.75), (-0.1913, 0.4619, 0.75), (-1.646, 3.973, 0.75), (-0.09755, 0.4904, -0.75), (-0.8389, 4.217, -0.75), (-0.09755, 0.4904, 0.75), (-0.8389, 4.217, 0.75)], [], [(0, 2, 6, 4), (4, 6, 10, 8), (8, 10, 14, 12), (12, 14, 18, 16), (16, 18, 22, 20), (20, 22, 26, 24), (24, 26, 30, 28), (28, 30, 35, 32), (32, 35, 38, 37), (37, 38, 42, 40), (40, 42, 46, 44), (44, 46, 50, 48), (48, 50, 54, 52), (52, 54, 58, 57), (57, 58, 62, 61), (61, 62, 66, 64), (64, 66, 71, 69), (69, 71, 75, 72), (72, 75, 79, 76), (76, 79, 83, 80), (80, 83, 87, 84), (84, 87, 91, 88), (88, 91, 95, 93), (93, 95, 99, 97), (97, 99, 103, 100), (100, 103, 107, 104), (104, 107, 111, 108), (108, 111, 115, 112), (112, 115, 119, 116), (116, 119, 123, 120), (50, 46, 42, 43, 47, 51, 55, 59, 63, 67, 70, 74, 75, 71, 66, 62, 58, 54), (18, 14, 10, 6, 2, 127, 123, 119, 115, 111, 107, 103, 99, 95, 91, 87, 83, 79, 75, 74, 78, 82, 86, 90, 94, 98, 102, 106, 110, 114, 118, 122, 126, 3, 7, 11, 15, 19, 23, 27, 31, 34, 39, 43, 42, 38, 35, 30, 26, 22), (120, 123, 127, 125), (125, 127, 2, 0), (125, 0, 4, 8, 12, 16, 20, 24, 28, 32, 37, 40, 44, 48, 52, 57, 61, 64, 69, 72, 76, 80, 84, 88, 93, 92, 89, 85, 81, 77, 73, 68, 65, 60, 56, 53, 49, 45, 41, 36, 33, 29, 25, 21, 17, 13, 9, 5, 1, 124), (92, 93, 97, 100, 104, 108, 112, 116, 120, 125, 124, 121, 117, 113, 109, 105, 101, 96), (3, 1, 5, 7), (7, 5, 9, 11), (11, 9, 13, 15), (15, 13, 17, 19), (23, 19, 17, 21), (27, 23, 21, 25), (31, 27, 25, 29), (34, 31, 29, 33), (39, 34, 33, 36), (43, 39, 36, 41), (47, 43, 41, 45), (51, 47, 45, 49), (55, 51, 49, 53), (59, 55, 53, 56), (63, 59, 56, 60), (67, 63, 60, 65), (70, 67, 65, 68), (74, 70, 68, 73), (73, 77, 78, 74), (82, 78, 77, 81), (82, 81, 85, 86), (86, 85, 89, 90), (90, 89, 92, 94), (94, 92, 96, 98), (98, 96, 101, 102), (102, 101, 105, 106), (106, 105, 109, 110), (110, 109, 113, 114), (114, 113, 117, 118), (118, 117, 121, 122), (122, 121, 124, 126), (1, 3, 126, 124)])
me_x_1.polygons.foreach_set('material_index', [0, 0, 0, 0, 0, 0, 0, 0, 0, 0, 0, 0, 0, 0, 0, 0, 0, 0, 0, 0, 0, 0, 0, 0, 0, 0, 0, 0, 0, 0, 0, 0, 0, 0, 0, 0, 6976, 6976, 6976, 6976, 6976, 6976, 6976, 6976, 6976, 6976, 6976, 6976, 6976, 6976, 6976, 6976, 6976, 6976, 6976, 6976, 6976, 6976, 6976, 6976, 6976, 6976, 6976, 6976, 6976, 6976, 6976, 6976])
_uv = me_x_1.uv_layers.new(name='UV 贴图')
_uv.uv.foreach_set('vector', [1.0, 0.5, 1.0, 1.0, 0.9688, 1.0, 0.9688, 0.5, 0.9688, 0.5, 0.9688, 1.0, 0.9375, 1.0, 0.9375, 0.5, 0.9375, 0.5, 0.9375, 1.0, 0.9062, 1.0, 0.9062, 0.5, 0.9062, 0.5, 0.9062, 1.0, 0.875, 1.0, 0.875, 0.5, 0.875, 0.5, 0.875, 1.0, 0.8438, 1.0, 0.8438, 0.5, 0.8438, 0.5, 0.8438, 1.0, 0.8125, 1.0, 0.8125, 0.5, 0.8125, 0.5, 0.8125, 1.0, 0.7812, 1.0, 0.7812, 0.5, 0.7812, 0.5, 0.7812, 1.0, 0.75, 1.0, 0.75, 0.5, 0.75, 0.5, 0.75, 1.0, 0.7188, 1.0, 0.7188, 0.5, 0.7188, 0.5, 0.7188, 1.0, 0.6875, 1.0, 0.6875, 0.5, 0.6875, 0.5, 0.6875, 1.0, 0.6562, 1.0, 0.6562, 0.5, 0.6562, 0.5, 0.6562, 1.0, 0.625, 1.0, 0.625, 0.5, 0.625, 0.5, 0.625, 1.0, 0.5938, 1.0, 0.5938, 0.5, 0.5938, 0.5, 0.5938, 1.0, 0.5625, 1.0, 0.5625, 0.5, 0.5625, 0.5, 0.5625, 1.0, 0.5312, 1.0, 0.5312, 0.5, 0.5312, 0.5, 0.5312, 1.0, 0.5, 1.0, 0.5, 0.5, 0.5, 0.5, 0.5, 1.0, 0.4688, 1.0, 0.4688, 0.5, 0.4688, 0.5, 0.4688, 1.0, 0.4375, 1.0, 0.4375, 0.5, 0.4375, 0.5, 0.4375, 1.0, 0.4062, 1.0, 0.4062, 0.5, 0.4062, 0.5, 0.4062, 1.0, 0.375, 1.0, 0.375, 0.5, 0.375, 0.5, 0.375, 1.0, 0.3438, 1.0, 0.3438, 0.5, 0.3438, 0.5, 0.3438, 1.0, 0.3125, 1.0, 0.3125, 0.5, 0.3125, 0.5, 0.3125, 1.0, 0.2812, 1.0, 0.2812, 0.5, 0.2812, 0.5, 0.2812, 1.0, 0.25, 1.0, 0.25, 0.5, 0.25, 0.5, 0.25, 1.0, 0.2188, 1.0, 0.2188, 0.5, 0.2188, 0.5, 0.2188, 1.0, 0.1875, 1.0, 0.1875, 0.5, 0.1875, 0.5, 0.1875, 1.0, 0.1562, 1.0, 0.1562, 0.5, 0.1562, 0.5, 0.1562, 1.0, 0.125, 1.0, 0.125, 0.5, 0.125, 0.5, 0.125, 1.0, 0.09375, 1.0, 0.09375, 0.5, 0.09375, 0.5, 0.09375, 1.0, 0.0625, 1.0, 0.0625, 0.5, 0.4197, 0.08029, 0.4496, 0.1167, 0.4717, 0.1582, 0.2758, 0.2393, 0.2732, 0.2345, 0.2697, 0.2303, 0.2655, 0.2268, 0.2607, 0.2242, 0.2554, 0.2226, 0.25, 0.2221, 0.2446, 0.2226, 0.2393, 0.2242, 0.1582, 0.02827, 0.2032, 0.01461, 0.25, 0.01, 0.2968, 0.01461, 0.3418, 0.02827, 0.3833, 0.05045, 0.4197, 0.4197, 0.3833, 0.4496, 0.3418, 0.4717, 0.2968, 0.4854, 0.25, 0.49, 0.2032, 0.4854, 0.1582, 0.4717, 0.1167, 0.4496, 0.08029, 0.4197, 0.05045, 0.3833, 0.02827, 0.3418, 0.01461, 0.2968, 0.01, 0.25, 0.01461, 0.2032, 0.02827, 0.1582, 0.05045, 0.1167, 0.08029, 0.08029, 0.1167, 0.05045, 0.1582, 0.02827, 0.2393, 0.2242, 0.2345, 0.2268, 0.2303, 0.2303, 0.2268, 0.2345, 0.2242, 0.2393, 0.2226, 0.2446, 0.2221, 0.25, 0.2226, 0.2554, 0.2242, 0.2607, 0.2268, 0.2655, 0.2303, 0.2697, 0.2345, 0.2732, 0.2393, 0.2758, 0.2446, 0.2774, 0.25, 0.2779, 0.2554, 0.2774, 0.2607, 0.2758, 0.2655, 0.2732, 0.2697, 0.2697, 0.2732, 0.2655, 0.2758, 0.2607, 0.2774, 0.2554, 0.2779, 0.25, 0.2774, 0.2446, 0.2758, 0.2393, 0.4717, 0.1582, 0.4854, 0.2032, 0.49, 0.25, 0.4854, 0.2968, 0.4717, 0.3418, 0.4496, 0.3833, 0.0625, 0.5, 0.0625, 1.0, 0.03125, 1.0, 0.03125, 0.5, 0.03125, 0.5, 0.03125, 1.0, 0.0, 1.0, 0.0, 0.5, 0.7032, 0.4854, 0.75, 0.49, 0.7968, 0.4854, 0.8418, 0.4717, 0.8833, 0.4496, 0.9197, 0.4197, 0.9496, 0.3833, 0.9717, 0.3418, 0.9854, 0.2968, 0.99, 0.25, 0.9854, 0.2032, 0.9717, 0.1582, 0.9496, 0.1167, 0.9197, 0.08029, 0.8833, 0.05045, 0.8418, 0.02827, 0.7968, 0.01461, 0.75, 0.01, 0.7032, 0.01461, 0.6582, 0.02827, 0.6167, 0.05045, 0.5803, 0.08029, 0.5504, 0.1167, 0.5283, 0.1582, 0.5146, 0.2032, 0.7226, 0.2446, 0.7242, 0.2393, 0.7268, 0.2345, 0.7303, 0.2303, 0.7345, 0.2268, 0.7393, 0.2242, 0.7446, 0.2226, 0.75, 0.2221, 0.7554, 0.2226, 0.7607, 0.2242, 0.7655, 0.2268, 0.7697, 0.2303, 0.7732, 0.2345, 0.7758, 0.2393, 0.7774, 0.2446, 0.7779, 0.25, 0.7774, 0.2554, 0.7758, 0.2607, 0.7732, 0.2655, 0.7697, 0.2697, 0.7655, 0.2732, 0.7607, 0.2758, 0.7554, 0.2774, 0.75, 0.2779, 0.7446, 0.2774, 0.7226, 0.2446, 0.5146, 0.2032, 0.51, 0.25, 0.5146, 0.2968, 0.5283, 0.3418, 0.5504, 0.3833, 0.5803, 0.4197, 0.6167, 0.4496, 0.6582, 0.4717, 0.7032, 0.4854, 0.7446, 0.2774, 0.7393, 0.2758, 0.7345, 0.2732, 0.7303, 0.2697, 0.7268, 0.2655, 0.7242, 0.2607, 0.7226, 0.2554, 0.7221, 0.25, 1.0, 1.0, 1.0, 0.5, 0.9688, 0.5, 0.9688, 1.0, 0.9688, 1.0, 0.9688, 0.5, 0.9375, 0.5, 0.9375, 1.0, 0.9375, 1.0, 0.9375, 0.5, 0.9062, 0.5, 0.9062, 1.0, 0.9062, 1.0, 0.9062, 0.5, 0.875, 0.5, 0.875, 1.0, 0.8438, 1.0, 0.875, 1.0, 0.875, 0.5, 0.8438, 0.5, 0.8125, 1.0, 0.8438, 1.0, 0.8438, 0.5, 0.8125, 0.5, 0.7812, 1.0, 0.8125, 1.0, 0.8125, 0.5, 0.7812, 0.5, 0.75, 1.0, 0.7812, 1.0, 0.7812, 0.5, 0.75, 0.5, 0.7188, 1.0, 0.75, 1.0, 0.75, 0.5, 0.7188, 0.5, 0.6875, 1.0, 0.7188, 1.0, 0.7188, 0.5, 0.6875, 0.5, 0.6562, 1.0, 0.6875, 1.0, 0.6875, 0.5, 0.6562, 0.5, 0.625, 1.0, 0.6562, 1.0, 0.6562, 0.5, 0.625, 0.5, 0.5938, 1.0, 0.625, 1.0, 0.625, 0.5, 0.5938, 0.5, 0.5625, 1.0, 0.5938, 1.0, 0.5938, 0.5, 0.5625, 0.5, 0.5312, 1.0, 0.5625, 1.0, 0.5625, 0.5, 0.5312, 0.5, 0.5, 1.0, 0.5312, 1.0, 0.5312, 0.5, 0.5, 0.5, 0.4688, 1.0, 0.5, 1.0, 0.5, 0.5, 0.4688, 0.5, 0.4375, 1.0, 0.4688, 1.0, 0.4688, 0.5, 0.4375, 0.5, 0.4375, 0.5, 0.4062, 0.5, 0.4062, 1.0, 0.4375, 1.0, 0.375, 1.0, 0.4062, 1.0, 0.4062, 0.5, 0.375, 0.5, 0.375, 1.0, 0.375, 0.5, 0.3438, 0.5, 0.3438, 1.0, 0.3438, 1.0, 0.3438, 0.5, 0.3125, 0.5, 0.3125, 1.0, 0.3125, 1.0, 0.3125, 0.5, 0.2812, 0.5, 0.2812, 1.0, 0.2812, 1.0, 0.2812, 0.5, 0.25, 0.5, 0.25, 1.0, 0.25, 1.0, 0.25, 0.5, 0.2188, 0.5, 0.2188, 1.0, 0.2188, 1.0, 0.2188, 0.5, 0.1875, 0.5, 0.1875, 1.0, 0.1875, 1.0, 0.1875, 0.5, 0.1562, 0.5, 0.1562, 1.0, 0.1562, 1.0, 0.1562, 0.5, 0.125, 0.5, 0.125, 1.0, 0.125, 1.0, 0.125, 0.5, 0.09375, 0.5, 0.09375, 1.0, 0.09375, 1.0, 0.09375, 0.5, 0.0625, 0.5, 0.0625, 1.0, 0.0625, 1.0, 0.0625, 0.5, 0.03125, 0.5, 0.03125, 1.0, 0.0, 0.5, 0.0, 1.0, 0.03125, 1.0, 0.03125, 0.5])
me_x_1.update()
me_004 = bpy.data.meshes.new('柱体.004')
me_004.from_pydata([(0.0, 4.0, -0.75), (0.0, 0.5, -0.75), (0.0, 4.0, 0.75), (0.0, 0.5, 0.75), (0.7804, 3.923, -0.75), (0.09755, 0.4904, -0.75), (0.7804, 3.923, 0.75), (0.09755, 0.4904, 0.75), (1.531, 3.696, -0.75), (0.1913, 0.4619, -0.75), (1.531, 3.696, 0.75), (0.1913, 0.4619, 0.75), (2.222, 3.326, -0.75), (0.2778, 0.4157, -0.75), (2.222, 3.326, 0.75), (0.2778, 0.4157, 0.75), (2.828, 2.828, -0.75), (0.3536, 0.3536, -0.75), (2.828, 2.828, 0.75), (0.3536, 0.3536, 0.75), (3.326, 2.222, -0.75), (0.4157, 0.2778, -0.75), (0.4157, 0.2778, 0.75), (3.326, 2.222, 0.75), (3.696, 1.531, -0.75), (0.4619, 0.1913, -0.75), (3.696, 1.531, 0.75), (0.4619, 0.1913, 0.75), (3.923, 0.7804, -0.75), (0.4904, 0.09755, -0.75), (3.923, 0.7804, 0.75), (0.4904, 0.09755, 0.75), (4.0, 0.0, -0.75), (0.5, 0.0, -0.75), (4.0, 0.0, 0.75), (0.5, 0.0, 0.75), (3.923, -0.7804, -0.75), (0.4904, -0.09755, -0.75), (3.923, -0.7804, 0.75), (0.4904, -0.09755, 0.75), (3.696, -1.531, -0.75), (0.4619, -0.1913, -0.75), (3.696, -1.531, 0.75), (0.4619, -0.1913, 0.75), (0.4157, -0.2778, -0.75), (3.326, -2.222, -0.75), (3.326, -2.222, 0.75), (0.4157, -0.2778, 0.75), (2.828, -2.828, -0.75), (0.3536, -0.3536, -0.75), (2.828, -2.828, 0.75), (0.3536, -0.3536, 0.75), (2.222, -3.326, -0.75), (0.2778, -0.4157, -0.75), (2.222, -3.326, 0.75), (0.2778, -0.4157, 0.75), (1.531, -3.696, -0.75), (0.1913, -0.4619, -0.75), (1.531, -3.696, 0.75), (0.1913, -0.4619, 0.75), (0.09755, -0.4904, -0.75), (0.7804, -3.923, -0.75), (0.7804, -3.923, 0.75), (0.09755, -0.4904, 0.75), (0.0, -0.5, -0.75), (0.0, -4.0, -0.75), (0.0, -0.5, 0.75), (0.0, -4.0, 0.75), (-0.09755, -0.4904, -0.75), (-0.7804, -3.923, -0.75), (-0.09755, -0.4904, 0.75), (-0.7804, -3.923, 0.75), (-1.531, -3.696, -0.75), (-0.1913, -0.4619, -0.75), (-0.1913, -0.4619, 0.75), (-1.531, -3.696, 0.75), (-2.222, -3.326, -0.75), (-0.2778, -0.4157, -0.75), (-0.2778, -0.4157, 0.75), (-2.222, -3.326, 0.75), (-2.828, -2.828, -0.75), (-0.3536, -0.3536, -0.75), (-0.3536, -0.3536, 0.75), (-2.828, -2.828, 0.75), (-3.326, -2.222, -0.75), (-0.4157, -0.2778, -0.75), (-3.326, -2.222, 0.75), (-0.4157, -0.2778, 0.75), (-3.696, -1.531, -0.75), (-0.4619, -0.1913, -0.75), (-3.696, -1.531, 0.75), (-0.4619, -0.1913, 0.75), (-3.923, -0.7804, -0.75), (-0.4904, -0.09755, -0.75), (-0.4904, -0.09755, 0.75), (-3.923, -0.7804, 0.75), (-0.5, 0.0, -0.75), (-4.0, 0.0, -0.75), (-0.5, 0.0, 0.75), (-4.0, 0.0, 0.75), (-3.923, 0.7804, -0.75), (-0.4904, 0.09755, -0.75), (-3.923, 0.7804, 0.75), (-0.4904, 0.09755, 0.75), (-3.696, 1.531, -0.75), (-0.4619, 0.1913, -0.75), (-3.696, 1.531, 0.75), (-0.4619, 0.1913, 0.75), (-3.326, 2.222, -0.75), (-0.4157, 0.2778, -0.75), (-0.4157, 0.2778, 0.75), (-3.326, 2.222, 0.75), (-2.828, 2.828, -0.75), (-0.3536, 0.3536, -0.75), (-0.3536, 0.3536, 0.75), (-2.828, 2.828, 0.75), (-2.222, 3.326, -0.75), (-0.2778, 0.4157, -0.75), (-0.2778, 0.4157, 0.75), (-2.222, 3.326, 0.75), (-1.531, 3.696, -0.75), (-0.1913, 0.4619, -0.75), (-0.1913, 0.4619, 0.75), (-1.531, 3.696, 0.75), (-0.09755, 0.4904, -0.75), (-0.7804, 3.923, -0.75), (-0.7804, 3.923, 0.75), (-0.09755, 0.4904, 0.75)], [], [(0, 2, 6, 4), (4, 6, 10, 8), (8, 10, 14, 12), (12, 14, 18, 16), (16, 18, 23, 20), (20, 23, 26, 24), (24, 26, 30, 28), (28, 30, 34, 32), (32, 34, 38, 36), (36, 38, 42, 40), (40, 42, 46, 45), (45, 46, 50, 48), (48, 50, 54, 52), (52, 54, 58, 56), (56, 58, 62, 61), (61, 62, 67, 65), (65, 67, 71, 69), (69, 71, 75, 72), (72, 75, 79, 76), (76, 79, 83, 80), (80, 83, 86, 84), (84, 86, 90, 88), (88, 90, 95, 92), (92, 95, 99, 97), (97, 99, 102, 100), (100, 102, 106, 104), (104, 106, 111, 108), (108, 111, 115, 112), (112, 115, 119, 116), (116, 119, 123, 120), (115, 111, 106, 102, 99, 95, 90, 86, 83, 79, 75, 74, 78, 82, 87, 91, 94, 98, 103, 107, 110, 114, 118, 122, 127, 3, 7, 11, 15, 19, 22, 27, 31, 35, 39, 43, 42, 38, 34, 30, 26, 23, 18, 14, 10, 6, 2, 126, 123, 119), (58, 54, 50, 46, 42, 43, 47, 51, 55, 59, 63, 66, 70, 74, 75, 71, 67, 62), (120, 123, 126, 125), (125, 126, 2, 0), (125, 0, 4, 8, 12, 16, 20, 24, 28, 32, 36, 40, 45, 48, 52, 56, 61, 65, 69, 72, 76, 80, 84, 88, 92, 93, 89, 85, 81, 77, 73, 68, 64, 60, 57, 53, 49, 44, 41, 37, 33, 29, 25, 21, 17, 13, 9, 5, 1, 124), (93, 92, 97, 100, 104, 108, 112, 116, 120, 125, 124, 121, 117, 113, 109, 105, 101, 96), (3, 1, 5, 7), (7, 5, 9, 11), (11, 9, 13, 15), (15, 13, 17, 19), (22, 19, 17, 21), (27, 22, 21, 25), (31, 27, 25, 29), (35, 31, 29, 33), (39, 35, 33, 37), (43, 39, 37, 41), (47, 43, 41, 44), (51, 47, 44, 49), (55, 51, 49, 53), (59, 55, 53, 57), (63, 59, 57, 60), (66, 63, 60, 64), (70, 66, 64, 68), (74, 70, 68, 73), (78, 74, 73, 77), (82, 78, 77, 81), (82, 81, 85, 87), (87, 85, 89, 91), (91, 89, 93, 94), (94, 93, 96, 98), (98, 96, 101, 103), (103, 101, 105, 107), (107, 105, 109, 110), (110, 109, 113, 114), (114, 113, 117, 118), (118, 117, 121, 122), (122, 121, 124, 127), (124, 1, 3, 127)])
_uv = me_004.uv_layers.new(name='UV 贴图')
_uv.uv.foreach_set('vector', [1.0, 0.5, 1.0, 1.0, 0.9688, 1.0, 0.9688, 0.5, 0.9688, 0.5, 0.9688, 1.0, 0.9375, 1.0, 0.9375, 0.5, 0.9375, 0.5, 0.9375, 1.0, 0.9062, 1.0, 0.9062, 0.5, 0.9062, 0.5, 0.9062, 1.0, 0.875, 1.0, 0.875, 0.5, 0.875, 0.5, 0.875, 1.0, 0.8438, 1.0, 0.8438, 0.5, 0.8438, 0.5, 0.8438, 1.0, 0.8125, 1.0, 0.8125, 0.5, 0.8125, 0.5, 0.8125, 1.0, 0.7812, 1.0, 0.7812, 0.5, 0.7812, 0.5, 0.7812, 1.0, 0.75, 1.0, 0.75, 0.5, 0.75, 0.5, 0.75, 1.0, 0.7188, 1.0, 0.7188, 0.5, 0.7188, 0.5, 0.7188, 1.0, 0.6875, 1.0, 0.6875, 0.5, 0.6875, 0.5, 0.6875, 1.0, 0.6562, 1.0, 0.6562, 0.5, 0.6562, 0.5, 0.6562, 1.0, 0.625, 1.0, 0.625, 0.5, 0.625, 0.5, 0.625, 1.0, 0.5938, 1.0, 0.5938, 0.5, 0.5938, 0.5, 0.5938, 1.0, 0.5625, 1.0, 0.5625, 0.5, 0.5625, 0.5, 0.5625, 1.0, 0.5312, 1.0, 0.5312, 0.5, 0.5312, 0.5, 0.5312, 1.0, 0.5, 1.0, 0.5, 0.5, 0.5, 0.5, 0.5, 1.0, 0.4688, 1.0, 0.4688, 0.5, 0.4688, 0.5, 0.4688, 1.0, 0.4375, 1.0, 0.4375, 0.5, 0.4375, 0.5, 0.4375, 1.0, 0.4062, 1.0, 0.4062, 0.5, 0.4062, 0.5, 0.4062, 1.0, 0.375, 1.0, 0.375, 0.5, 0.375, 0.5, 0.375, 1.0, 0.3438, 1.0, 0.3438, 0.5, 0.3438, 0.5, 0.3438, 1.0, 0.3125, 1.0, 0.3125, 0.5, 0.3125, 0.5, 0.3125, 1.0, 0.2812, 1.0, 0.2812, 0.5, 0.2812, 0.5, 0.2812, 1.0, 0.25, 1.0, 0.25, 0.5, 0.25, 0.5, 0.25, 1.0, 0.2188, 1.0, 0.2188, 0.5, 0.2188, 0.5, 0.2188, 1.0, 0.1875, 1.0, 0.1875, 0.5, 0.1875, 0.5, 0.1875, 1.0, 0.1562, 1.0, 0.1562, 0.5, 0.1562, 0.5, 0.1562, 1.0, 0.125, 1.0, 0.125, 0.5, 0.125, 0.5, 0.125, 1.0, 0.09375, 1.0, 0.09375, 0.5, 0.09375, 0.5, 0.09375, 1.0, 0.0625, 1.0, 0.0625, 0.5, 0.08029, 0.4197, 0.05045, 0.3833, 0.02827, 0.3418, 0.01461, 0.2968, 0.01, 0.25, 0.01461, 0.2032, 0.02827, 0.1582, 0.05045, 0.1167, 0.08029, 0.08029, 0.1167, 0.05045, 0.1582, 0.02827, 0.2385, 0.2223, 0.2333, 0.2251, 0.2288, 0.2288, 0.2251, 0.2333, 0.2223, 0.2385, 0.2206, 0.2441, 0.22, 0.25, 0.2206, 0.2559, 0.2223, 0.2615, 0.2251, 0.2667, 0.2288, 0.2712, 0.2333, 0.2749, 0.2385, 0.2777, 0.2441, 0.2794, 0.25, 0.28, 0.2559, 0.2794, 0.2615, 0.2777, 0.2667, 0.2749, 0.2712, 0.2712, 0.2749, 0.2667, 0.2777, 0.2615, 0.2794, 0.2559, 0.28, 0.25, 0.2794, 0.2441, 0.2777, 0.2385, 0.4717, 0.1582, 0.4854, 0.2032, 0.49, 0.25, 0.4854, 0.2968, 0.4717, 0.3418, 0.4496, 0.3833, 0.4197, 0.4197, 0.3833, 0.4496, 0.3418, 0.4717, 0.2968, 0.4854, 0.25, 0.49, 0.2032, 0.4854, 0.1582, 0.4717, 0.1167, 0.4496, 0.3418, 0.02827, 0.3833, 0.05045, 0.4197, 0.08029, 0.4496, 0.1167, 0.4717, 0.1582, 0.2777, 0.2385, 0.2749, 0.2333, 0.2712, 0.2288, 0.2667, 0.2251, 0.2615, 0.2223, 0.2559, 0.2206, 0.25, 0.22, 0.2441, 0.2206, 0.2385, 0.2223, 0.1582, 0.02827, 0.2032, 0.01461, 0.25, 0.01, 0.2968, 0.01461, 0.0625, 0.5, 0.0625, 1.0, 0.03125, 1.0, 0.03125, 0.5, 0.03125, 0.5, 0.03125, 1.0, 0.0, 1.0, 0.0, 0.5, 0.7032, 0.4854, 0.75, 0.49, 0.7968, 0.4854, 0.8418, 0.4717, 0.8833, 0.4496, 0.9197, 0.4197, 0.9496, 0.3833, 0.9717, 0.3418, 0.9854, 0.2968, 0.99, 0.25, 0.9854, 0.2032, 0.9717, 0.1582, 0.9496, 0.1167, 0.9197, 0.08029, 0.8833, 0.05045, 0.8418, 0.02827, 0.7968, 0.01461, 0.75, 0.01, 0.7032, 0.01461, 0.6582, 0.02827, 0.6167, 0.05045, 0.5803, 0.08029, 0.5504, 0.1167, 0.5283, 0.1582, 0.5146, 0.2032, 0.7206, 0.2441, 0.7223, 0.2385, 0.7251, 0.2333, 0.7288, 0.2288, 0.7333, 0.2251, 0.7385, 0.2223, 0.7441, 0.2206, 0.75, 0.22, 0.7559, 0.2206, 0.7615, 0.2223, 0.7667, 0.2251, 0.7712, 0.2288, 0.7749, 0.2333, 0.7777, 0.2385, 0.7794, 0.2441, 0.78, 0.25, 0.7794, 0.2559, 0.7777, 0.2615, 0.7749, 0.2667, 0.7712, 0.2712, 0.7667, 0.2749, 0.7615, 0.2777, 0.7559, 0.2794, 0.75, 0.28, 0.7441, 0.2794, 0.7206, 0.2441, 0.5146, 0.2032, 0.51, 0.25, 0.5146, 0.2968, 0.5283, 0.3418, 0.5504, 0.3833, 0.5803, 0.4197, 0.6167, 0.4496, 0.6582, 0.4717, 0.7032, 0.4854, 0.7441, 0.2794, 0.7385, 0.2777, 0.7333, 0.2749, 0.7288, 0.2712, 0.7251, 0.2667, 0.7223, 0.2615, 0.7206, 0.2559, 0.72, 0.25, 1.0, 1.0, 1.0, 0.5, 0.9688, 0.5, 0.9688, 1.0, 0.9688, 1.0, 0.9688, 0.5, 0.9375, 0.5, 0.9375, 1.0, 0.9375, 1.0, 0.9375, 0.5, 0.9062, 0.5, 0.9062, 1.0, 0.9062, 1.0, 0.9062, 0.5, 0.875, 0.5, 0.875, 1.0, 0.8438, 1.0, 0.875, 1.0, 0.875, 0.5, 0.8438, 0.5, 0.8125, 1.0, 0.8438, 1.0, 0.8438, 0.5, 0.8125, 0.5, 0.7812, 1.0, 0.8125, 1.0, 0.8125, 0.5, 0.7812, 0.5, 0.75, 1.0, 0.7812, 1.0, 0.7812, 0.5, 0.75, 0.5, 0.7188, 1.0, 0.75, 1.0, 0.75, 0.5, 0.7188, 0.5, 0.6875, 1.0, 0.7188, 1.0, 0.7188, 0.5, 0.6875, 0.5, 0.6562, 1.0, 0.6875, 1.0, 0.6875, 0.5, 0.6562, 0.5, 0.625, 1.0, 0.6562, 1.0, 0.6562, 0.5, 0.625, 0.5, 0.5938, 1.0, 0.625, 1.0, 0.625, 0.5, 0.5938, 0.5, 0.5625, 1.0, 0.5938, 1.0, 0.5938, 0.5, 0.5625, 0.5, 0.5312, 1.0, 0.5625, 1.0, 0.5625, 0.5, 0.5312, 0.5, 0.5, 1.0, 0.5312, 1.0, 0.5312, 0.5, 0.5, 0.5, 0.4688, 1.0, 0.5, 1.0, 0.5, 0.5, 0.4688, 0.5, 0.4375, 1.0, 0.4688, 1.0, 0.4688, 0.5, 0.4375, 0.5, 0.4062, 1.0, 0.4375, 1.0, 0.4375, 0.5, 0.4062, 0.5, 0.375, 1.0, 0.4062, 1.0, 0.4062, 0.5, 0.375, 0.5, 0.375, 1.0, 0.375, 0.5, 0.3438, 0.5, 0.3438, 1.0, 0.3438, 1.0, 0.3438, 0.5, 0.3125, 0.5, 0.3125, 1.0, 0.3125, 1.0, 0.3125, 0.5, 0.2812, 0.5, 0.2812, 1.0, 0.2812, 1.0, 0.2812, 0.5, 0.25, 0.5, 0.25, 1.0, 0.25, 1.0, 0.25, 0.5, 0.2188, 0.5, 0.2188, 1.0, 0.2188, 1.0, 0.2188, 0.5, 0.1875, 0.5, 0.1875, 1.0, 0.1875, 1.0, 0.1875, 0.5, 0.1562, 0.5, 0.1562, 1.0, 0.1562, 1.0, 0.1562, 0.5, 0.125, 0.5, 0.125, 1.0, 0.125, 1.0, 0.125, 0.5, 0.09375, 0.5, 0.09375, 1.0, 0.09375, 1.0, 0.09375, 0.5, 0.0625, 0.5, 0.0625, 1.0, 0.0625, 1.0, 0.0625, 0.5, 0.03125, 0.5, 0.03125, 1.0, 0.03125, 0.5, 0.0, 0.5, 0.0, 1.0, 0.03125, 1.0])
me_004.update()
me_006 = bpy.data.meshes.new('柱体.006')
me_006.from_pydata([(0.0, 3.7, -0.75), (0.0, 0.5, -0.75), (0.0, 3.7, 0.75), (0.0, 0.5, 0.75), (0.7218, 3.629, -0.75), (0.09755, 0.4904, -0.75), (0.7218, 3.629, 0.75), (0.09755, 0.4904, 0.75), (1.416, 3.418, -0.75), (0.1913, 0.4619, -0.75), (1.416, 3.418, 0.75), (0.1913, 0.4619, 0.75), (2.056, 3.076, -0.75), (0.2778, 0.4157, -0.75), (2.056, 3.076, 0.75), (0.2778, 0.4157, 0.75), (2.616, 2.616, -0.75), (0.3536, 0.3536, -0.75), (2.616, 2.616, 0.75), (0.3536, 0.3536, 0.75), (3.076, 2.056, -0.75), (0.4157, 0.2778, -0.75), (3.076, 2.056, 0.75), (0.4157, 0.2778, 0.75), (3.418, 1.416, -0.75), (0.4619, 0.1913, -0.75), (3.418, 1.416, 0.75), (0.4619, 0.1913, 0.75), (3.629, 0.7218, -0.75), (0.4904, 0.09755, -0.75), (3.629, 0.7218, 0.75), (0.4904, 0.09755, 0.75), (3.7, 0.0, -0.75), (0.5, 0.0, -0.75), (0.5, 0.0, 0.75), (3.7, 0.0, 0.75), (0.4904, -0.09755, -0.75), (3.629, -0.7218, -0.75), (3.629, -0.7218, 0.75), (0.4904, -0.09755, 0.75), (3.418, -1.416, -0.75), (0.4619, -0.1913, -0.75), (3.418, -1.416, 0.75), (0.4619, -0.1913, 0.75), (3.076, -2.056, -0.75), (0.4157, -0.2778, -0.75), (3.076, -2.056, 0.75), (0.4157, -0.2778, 0.75), (2.616, -2.616, -0.75), (0.3536, -0.3536, -0.75), (2.616, -2.616, 0.75), (0.3536, -0.3536, 0.75), (2.056, -3.076, -0.75), (0.2778, -0.4157, -0.75), (2.056, -3.076, 0.75), (0.2778, -0.4157, 0.75), (0.1913, -0.4619, -0.75), (1.416, -3.418, -0.75), (1.416, -3.418, 0.75), (0.1913, -0.4619, 0.75), (0.09755, -0.4904, -0.75), (0.7218, -3.629, -0.75), (0.7218, -3.629, 0.75), (0.09755, -0.4904, 0.75), (0.0, -3.7, -0.75), (0.0, -0.5, -0.75), (0.0, -3.7, 0.75), (0.0, -0.5, 0.75), (-0.09755, -0.4904, -0.75), (-0.7218, -3.629, -0.75), (-0.09755, -0.4904, 0.75), (-0.7218, -3.629, 0.75), (-1.416, -3.418, -0.75), (-0.1913, -0.4619, -0.75), (-0.1913, -0.4619, 0.75), (-1.416, -3.418, 0.75), (-2.056, -3.076, -0.75), (-0.2778, -0.4157, -0.75), (-0.2778, -0.4157, 0.75), (-2.056, -3.076, 0.75), (-2.616, -2.616, -0.75), (-0.3536, -0.3536, -0.75), (-0.3536, -0.3536, 0.75), (-2.616, -2.616, 0.75), (-3.076, -2.056, -0.75), (-0.4157, -0.2778, -0.75), (-0.4157, -0.2778, 0.75), (-3.076, -2.056, 0.75), (-3.418, -1.416, -0.75), (-0.4619, -0.1913, -0.75), (-0.4619, -0.1913, 0.75), (-3.418, -1.416, 0.75), (-0.4904, -0.09755, -0.75), (-3.629, -0.7218, -0.75), (-0.4904, -0.09755, 0.75), (-3.629, -0.7218, 0.75), (-0.5, 0.0, -0.75), (-3.7, 0.0, -0.75), (-0.5, 0.0, 0.75), (-3.7, 0.0, 0.75), (-3.629, 0.7218, -0.75), (-0.4904, 0.09755, -0.75), (-0.4904, 0.09755, 0.75), (-3.629, 0.7218, 0.75), (-3.418, 1.416, -0.75), (-0.4619, 0.1913, -0.75), (-0.4619, 0.1913, 0.75), (-3.418, 1.416, 0.75), (-3.076, 2.056, -0.75), (-0.4157, 0.2778, -0.75), (-0.4157, 0.2778, 0.75), (-3.076, 2.056, 0.75), (-2.616, 2.616, -0.75), (-0.3536, 0.3536, -0.75), (-0.3536, 0.3536, 0.75), (-2.616, 2.616, 0.75), (-2.056, 3.076, -0.75), (-0.2778, 0.4157, -0.75), (-0.2778, 0.4157, 0.75), (-2.056, 3.076, 0.75), (-1.416, 3.418, -0.75), (-0.1913, 0.4619, -0.75), (-0.1913, 0.4619, 0.75), (-1.416, 3.418, 0.75), (-0.09755, 0.4904, -0.75), (-0.7218, 3.629, -0.75), (-0.09755, 0.4904, 0.75), (-0.7218, 3.629, 0.75)], [], [(0, 2, 6, 4), (4, 6, 10, 8), (8, 10, 14, 12), (12, 14, 18, 16), (16, 18, 22, 20), (20, 22, 26, 24), (24, 26, 30, 28), (28, 30, 35, 32), (32, 35, 38, 37), (37, 38, 42, 40), (40, 42, 46, 44), (44, 46, 50, 48), (48, 50, 54, 52), (52, 54, 58, 57), (57, 58, 62, 61), (61, 62, 66, 64), (64, 66, 71, 69), (69, 71, 75, 72), (72, 75, 79, 76), (76, 79, 83, 80), (80, 83, 87, 84), (84, 87, 91, 88), (88, 91, 95, 93), (93, 95, 99, 97), (97, 99, 103, 100), (100, 103, 107, 104), (104, 107, 111, 108), (108, 111, 115, 112), (112, 115, 119, 116), (116, 119, 123, 120), (50, 46, 42, 43, 47, 51, 55, 59, 63, 67, 70, 74, 75, 71, 66, 62, 58, 54), (18, 14, 10, 6, 2, 127, 123, 119, 115, 111, 107, 103, 99, 95, 91, 87, 83, 79, 75, 74, 78, 82, 86, 90, 94, 98, 102, 106, 110, 114, 118, 122, 126, 3, 7, 11, 15, 19, 23, 27, 31, 34, 39, 43, 42, 38, 35, 30, 26, 22), (120, 123, 127, 125), (125, 127, 2, 0), (125, 0, 4, 8, 12, 16, 20, 24, 28, 32, 37, 40, 44, 48, 52, 57, 61, 64, 69, 72, 76, 80, 84, 88, 93, 92, 89, 85, 81, 77, 73, 68, 65, 60, 56, 53, 49, 45, 41, 36, 33, 29, 25, 21, 17, 13, 9, 5, 1, 124), (92, 93, 97, 100, 104, 108, 112, 116, 120, 125, 124, 121, 117, 113, 109, 105, 101, 96), (3, 1, 5, 7), (7, 5, 9, 11), (11, 9, 13, 15), (15, 13, 17, 19), (23, 19, 17, 21), (27, 23, 21, 25), (31, 27, 25, 29), (34, 31, 29, 33), (39, 34, 33, 36), (43, 39, 36, 41), (47, 43, 41, 45), (51, 47, 45, 49), (55, 51, 49, 53), (59, 55, 53, 56), (63, 59, 56, 60), (67, 63, 60, 65), (70, 67, 65, 68), (74, 70, 68, 73), (73, 77, 78, 74), (82, 78, 77, 81), (82, 81, 85, 86), (86, 85, 89, 90), (90, 89, 92, 94), (94, 92, 96, 98), (98, 96, 101, 102), (102, 101, 105, 106), (106, 105, 109, 110), (110, 109, 113, 114), (114, 113, 117, 118), (118, 117, 121, 122), (122, 121, 124, 126), (1, 3, 126, 124)])
_uv = me_006.uv_layers.new(name='UV 贴图')
_uv.uv.foreach_set('vector', [1.0, 0.5, 1.0, 1.0, 0.9688, 1.0, 0.9688, 0.5, 0.9688, 0.5, 0.9688, 1.0, 0.9375, 1.0, 0.9375, 0.5, 0.9375, 0.5, 0.9375, 1.0, 0.9062, 1.0, 0.9062, 0.5, 0.9062, 0.5, 0.9062, 1.0, 0.875, 1.0, 0.875, 0.5, 0.875, 0.5, 0.875, 1.0, 0.8438, 1.0, 0.8438, 0.5, 0.8438, 0.5, 0.8438, 1.0, 0.8125, 1.0, 0.8125, 0.5, 0.8125, 0.5, 0.8125, 1.0, 0.7812, 1.0, 0.7812, 0.5, 0.7812, 0.5, 0.7812, 1.0, 0.75, 1.0, 0.75, 0.5, 0.75, 0.5, 0.75, 1.0, 0.7188, 1.0, 0.7188, 0.5, 0.7188, 0.5, 0.7188, 1.0, 0.6875, 1.0, 0.6875, 0.5, 0.6875, 0.5, 0.6875, 1.0, 0.6562, 1.0, 0.6562, 0.5, 0.6562, 0.5, 0.6562, 1.0, 0.625, 1.0, 0.625, 0.5, 0.625, 0.5, 0.625, 1.0, 0.5938, 1.0, 0.5938, 0.5, 0.5938, 0.5, 0.5938, 1.0, 0.5625, 1.0, 0.5625, 0.5, 0.5625, 0.5, 0.5625, 1.0, 0.5312, 1.0, 0.5312, 0.5, 0.5312, 0.5, 0.5312, 1.0, 0.5, 1.0, 0.5, 0.5, 0.5, 0.5, 0.5, 1.0, 0.4688, 1.0, 0.4688, 0.5, 0.4688, 0.5, 0.4688, 1.0, 0.4375, 1.0, 0.4375, 0.5, 0.4375, 0.5, 0.4375, 1.0, 0.4062, 1.0, 0.4062, 0.5, 0.4062, 0.5, 0.4062, 1.0, 0.375, 1.0, 0.375, 0.5, 0.375, 0.5, 0.375, 1.0, 0.3438, 1.0, 0.3438, 0.5, 0.3438, 0.5, 0.3438, 1.0, 0.3125, 1.0, 0.3125, 0.5, 0.3125, 0.5, 0.3125, 1.0, 0.2812, 1.0, 0.2812, 0.5, 0.2812, 0.5, 0.2812, 1.0, 0.25, 1.0, 0.25, 0.5, 0.25, 0.5, 0.25, 1.0, 0.2188, 1.0, 0.2188, 0.5, 0.2188, 0.5, 0.2188, 1.0, 0.1875, 1.0, 0.1875, 0.5, 0.1875, 0.5, 0.1875, 1.0, 0.1562, 1.0, 0.1562, 0.5, 0.1562, 0.5, 0.1562, 1.0, 0.125, 1.0, 0.125, 0.5, 0.125, 0.5, 0.125, 1.0, 0.09375, 1.0, 0.09375, 0.5, 0.09375, 0.5, 0.09375, 1.0, 0.0625, 1.0, 0.0625, 0.5, 0.4197, 0.08029, 0.4496, 0.1167, 0.4717, 0.1582, 0.28, 0.2376, 0.277, 0.232, 0.2729, 0.2271, 0.268, 0.223, 0.2624, 0.22, 0.2563, 0.2182, 0.25, 0.2176, 0.2437, 0.2182, 0.2376, 0.22, 0.1582, 0.02827, 0.2032, 0.01461, 0.25, 0.01, 0.2968, 0.01461, 0.3418, 0.02827, 0.3833, 0.05045, 0.4197, 0.4197, 0.3833, 0.4496, 0.3418, 0.4717, 0.2968, 0.4854, 0.25, 0.49, 0.2032, 0.4854, 0.1582, 0.4717, 0.1167, 0.4496, 0.08029, 0.4197, 0.05045, 0.3833, 0.02827, 0.3418, 0.01461, 0.2968, 0.01, 0.25, 0.01461, 0.2032, 0.02827, 0.1582, 0.05045, 0.1167, 0.08029, 0.08029, 0.1167, 0.05045, 0.1582, 0.02827, 0.2376, 0.22, 0.232, 0.223, 0.2271, 0.2271, 0.223, 0.232, 0.22, 0.2376, 0.2182, 0.2437, 0.2176, 0.25, 0.2182, 0.2563, 0.22, 0.2624, 0.223, 0.268, 0.2271, 0.2729, 0.232, 0.277, 0.2376, 0.28, 0.2437, 0.2818, 0.25, 0.2824, 0.2563, 0.2818, 0.2624, 0.28, 0.268, 0.277, 0.2729, 0.2729, 0.277, 0.268, 0.28, 0.2624, 0.2818, 0.2563, 0.2824, 0.25, 0.2818, 0.2437, 0.28, 0.2376, 0.4717, 0.1582, 0.4854, 0.2032, 0.49, 0.25, 0.4854, 0.2968, 0.4717, 0.3418, 0.4496, 0.3833, 0.0625, 0.5, 0.0625, 1.0, 0.03125, 1.0, 0.03125, 0.5, 0.03125, 0.5, 0.03125, 1.0, 0.0, 1.0, 0.0, 0.5, 0.7032, 0.4854, 0.75, 0.49, 0.7968, 0.4854, 0.8418, 0.4717, 0.8833, 0.4496, 0.9197, 0.4197, 0.9496, 0.3833, 0.9717, 0.3418, 0.9854, 0.2968, 0.99, 0.25, 0.9854, 0.2032, 0.9717, 0.1582, 0.9496, 0.1167, 0.9197, 0.08029, 0.8833, 0.05045, 0.8418, 0.02827, 0.7968, 0.01461, 0.75, 0.01, 0.7032, 0.01461, 0.6582, 0.02827, 0.6167, 0.05045, 0.5803, 0.08029, 0.5504, 0.1167, 0.5283, 0.1582, 0.5146, 0.2032, 0.7182, 0.2437, 0.72, 0.2376, 0.723, 0.232, 0.7271, 0.2271, 0.732, 0.223, 0.7376, 0.22, 0.7437, 0.2182, 0.75, 0.2176, 0.7563, 0.2182, 0.7624, 0.22, 0.768, 0.223, 0.7729, 0.2271, 0.777, 0.232, 0.78, 0.2376, 0.7818, 0.2437, 0.7824, 0.25, 0.7818, 0.2563, 0.78, 0.2624, 0.777, 0.268, 0.7729, 0.2729, 0.768, 0.277, 0.7624, 0.28, 0.7563, 0.2818, 0.75, 0.2824, 0.7437, 0.2818, 0.7182, 0.2437, 0.5146, 0.2032, 0.51, 0.25, 0.5146, 0.2968, 0.5283, 0.3418, 0.5504, 0.3833, 0.5803, 0.4197, 0.6167, 0.4496, 0.6582, 0.4717, 0.7032, 0.4854, 0.7437, 0.2818, 0.7376, 0.28, 0.732, 0.277, 0.7271, 0.2729, 0.723, 0.268, 0.72, 0.2624, 0.7182, 0.2563, 0.7176, 0.25, 1.0, 1.0, 1.0, 0.5, 0.9688, 0.5, 0.9688, 1.0, 0.9688, 1.0, 0.9688, 0.5, 0.9375, 0.5, 0.9375, 1.0, 0.9375, 1.0, 0.9375, 0.5, 0.9062, 0.5, 0.9062, 1.0, 0.9062, 1.0, 0.9062, 0.5, 0.875, 0.5, 0.875, 1.0, 0.8438, 1.0, 0.875, 1.0, 0.875, 0.5, 0.8438, 0.5, 0.8125, 1.0, 0.8438, 1.0, 0.8438, 0.5, 0.8125, 0.5, 0.7812, 1.0, 0.8125, 1.0, 0.8125, 0.5, 0.7812, 0.5, 0.75, 1.0, 0.7812, 1.0, 0.7812, 0.5, 0.75, 0.5, 0.7188, 1.0, 0.75, 1.0, 0.75, 0.5, 0.7188, 0.5, 0.6875, 1.0, 0.7188, 1.0, 0.7188, 0.5, 0.6875, 0.5, 0.6562, 1.0, 0.6875, 1.0, 0.6875, 0.5, 0.6562, 0.5, 0.625, 1.0, 0.6562, 1.0, 0.6562, 0.5, 0.625, 0.5, 0.5938, 1.0, 0.625, 1.0, 0.625, 0.5, 0.5938, 0.5, 0.5625, 1.0, 0.5938, 1.0, 0.5938, 0.5, 0.5625, 0.5, 0.5312, 1.0, 0.5625, 1.0, 0.5625, 0.5, 0.5312, 0.5, 0.5, 1.0, 0.5312, 1.0, 0.5312, 0.5, 0.5, 0.5, 0.4688, 1.0, 0.5, 1.0, 0.5, 0.5, 0.4688, 0.5, 0.4375, 1.0, 0.4688, 1.0, 0.4688, 0.5, 0.4375, 0.5, 0.4375, 0.5, 0.4062, 0.5, 0.4062, 1.0, 0.4375, 1.0, 0.375, 1.0, 0.4062, 1.0, 0.4062, 0.5, 0.375, 0.5, 0.375, 1.0, 0.375, 0.5, 0.3438, 0.5, 0.3438, 1.0, 0.3438, 1.0, 0.3438, 0.5, 0.3125, 0.5, 0.3125, 1.0, 0.3125, 1.0, 0.3125, 0.5, 0.2812, 0.5, 0.2812, 1.0, 0.2812, 1.0, 0.2812, 0.5, 0.25, 0.5, 0.25, 1.0, 0.25, 1.0, 0.25, 0.5, 0.2188, 0.5, 0.2188, 1.0, 0.2188, 1.0, 0.2188, 0.5, 0.1875, 0.5, 0.1875, 1.0, 0.1875, 1.0, 0.1875, 0.5, 0.1562, 0.5, 0.1562, 1.0, 0.1562, 1.0, 0.1562, 0.5, 0.125, 0.5, 0.125, 1.0, 0.125, 1.0, 0.125, 0.5, 0.09375, 0.5, 0.09375, 1.0, 0.09375, 1.0, 0.09375, 0.5, 0.0625, 0.5, 0.0625, 1.0, 0.0625, 1.0, 0.0625, 0.5, 0.03125, 0.5, 0.03125, 1.0, 0.0, 0.5, 0.0, 1.0, 0.03125, 1.0, 0.03125, 0.5])
me_006.update()
me_008 = bpy.data.meshes.new('柱体.008')
me_008.from_pydata([(0.0, 3.4, -0.75), (0.0, 0.5, -0.75), (0.0, 3.4, 0.75), (0.0, 0.5, 0.75), (0.6633, 3.335, -0.75), (0.09755, 0.4904, -0.75), (0.6633, 3.335, 0.75), (0.09755, 0.4904, 0.75), (1.301, 3.141, -0.75), (0.1913, 0.4619, -0.75), (1.301, 3.141, 0.75), (0.1913, 0.4619, 0.75), (1.889, 2.827, -0.75), (0.2778, 0.4157, -0.75), (1.889, 2.827, 0.75), (0.2778, 0.4157, 0.75), (2.404, 2.404, -0.75), (0.3536, 0.3536, -0.75), (2.404, 2.404, 0.75), (0.3536, 0.3536, 0.75), (2.827, 1.889, -0.75), (0.4157, 0.2778, -0.75), (2.827, 1.889, 0.75), (0.4157, 0.2778, 0.75), (3.141, 1.301, -0.75), (0.4619, 0.1913, -0.75), (3.141, 1.301, 0.75), (0.4619, 0.1913, 0.75), (3.335, 0.6633, -0.75), (0.4904, 0.09755, -0.75), (3.335, 0.6633, 0.75), (0.4904, 0.09755, 0.75), (3.4, 0.0, -0.75), (0.5, 0.0, -0.75), (3.4, 0.0, 0.75), (0.5, 0.0, 0.75), (3.335, -0.6633, -0.75), (0.4904, -0.09755, -0.75), (3.335, -0.6633, 0.75), (0.4904, -0.09755, 0.75), (3.141, -1.301, -0.75), (0.4619, -0.1913, -0.75), (3.141, -1.301, 0.75), (0.4619, -0.1913, 0.75), (0.4157, -0.2778, -0.75), (2.827, -1.889, -0.75), (2.827, -1.889, 0.75), (0.4157, -0.2778, 0.75), (0.3536, -0.3536, -0.75), (2.404, -2.404, -0.75), (0.3536, -0.3536, 0.75), (2.404, -2.404, 0.75), (0.2778, -0.4157, -0.75), (1.889, -2.827, -0.75), (0.2778, -0.4157, 0.75), (1.889, -2.827, 0.75), (1.301, -3.141, -0.75), (0.1913, -0.4619, -0.75), (1.301, -3.141, 0.75), (0.1913, -0.4619, 0.75), (0.09755, -0.4904, -0.75), (0.6633, -3.335, -0.75), (0.6633, -3.335, 0.75), (0.09755, -0.4904, 0.75), (0.0, -0.5, -0.75), (0.0, -3.4, -0.75), (0.0, -0.5, 0.75), (0.0, -3.4, 0.75), (-0.6633, -3.335, -0.75), (-0.09755, -0.4904, -0.75), (-0.6633, -3.335, 0.75), (-0.09755, -0.4904, 0.75), (-0.1913, -0.4619, -0.75), (-1.301, -3.141, -0.75), (-0.1913, -0.4619, 0.75), (-1.301, -3.141, 0.75), (-0.2778, -0.4157, -0.75), (-1.889, -2.827, -0.75), (-0.2778, -0.4157, 0.75), (-1.889, -2.827, 0.75), (-0.3536, -0.3536, -0.75), (-2.404, -2.404, -0.75), (-0.3536, -0.3536, 0.75), (-2.404, -2.404, 0.75), (-0.4157, -0.2778, -0.75), (-2.827, -1.889, -0.75), (-0.4157, -0.2778, 0.75), (-2.827, -1.889, 0.75), (-3.141, -1.301, -0.75), (-0.4619, -0.1913, -0.75), (-0.4619, -0.1913, 0.75), (-3.141, -1.301, 0.75), (-3.335, -0.6633, -0.75), (-0.4904, -0.09755, -0.75), (-3.335, -0.6633, 0.75), (-0.4904, -0.09755, 0.75), (-3.4, 0.0, -0.75), (-0.5, 0.0, -0.75), (-0.5, 0.0, 0.75), (-3.4, 0.0, 0.75), (-3.335, 0.6633, -0.75), (-0.4904, 0.09755, -0.75), (-3.335, 0.6633, 0.75), (-0.4904, 0.09755, 0.75), (-3.141, 1.301, -0.75), (-0.4619, 0.1913, -0.75), (-3.141, 1.301, 0.75), (-0.4619, 0.1913, 0.75), (-2.827, 1.889, -0.75), (-0.4157, 0.2778, -0.75), (-2.827, 1.889, 0.75), (-0.4157, 0.2778, 0.75), (-2.404, 2.404, -0.75), (-0.3536, 0.3536, -0.75), (-2.404, 2.404, 0.75), (-0.3536, 0.3536, 0.75), (-1.889, 2.827, -0.75), (-0.2778, 0.4157, -0.75), (-1.889, 2.827, 0.75), (-0.2778, 0.4157, 0.75), (-0.1913, 0.4619, -0.75), (-1.301, 3.141, -0.75), (-0.1913, 0.4619, 0.75), (-1.301, 3.141, 0.75), (-0.09755, 0.4904, -0.75), (-0.6633, 3.335, -0.75), (-0.09755, 0.4904, 0.75), (-0.6633, 3.335, 0.75)], [], [(0, 2, 6, 4), (4, 6, 10, 8), (8, 10, 14, 12), (12, 14, 18, 16), (16, 18, 22, 20), (20, 22, 26, 24), (24, 26, 30, 28), (28, 30, 34, 32), (32, 34, 38, 36), (36, 38, 42, 40), (40, 42, 46, 45), (45, 46, 51, 49), (49, 51, 55, 53), (53, 55, 58, 56), (56, 58, 62, 61), (61, 62, 67, 65), (65, 67, 70, 68), (68, 70, 75, 73), (73, 75, 79, 77), (77, 79, 83, 81), (81, 83, 87, 85), (85, 87, 91, 88), (88, 91, 94, 92), (92, 94, 99, 96), (96, 99, 102, 100), (100, 102, 106, 104), (104, 106, 110, 108), (108, 110, 114, 112), (112, 114, 118, 116), (116, 118, 123, 121), (91, 87, 83, 79, 75, 70, 67, 62, 58, 55, 51, 46, 42, 43, 47, 50, 54, 59, 63, 66, 71, 74, 78, 82, 86, 90, 95, 98, 103, 107, 111, 115, 119, 122, 126, 3, 7, 11, 10, 6, 2, 127, 123, 118, 114, 110, 106, 102, 99, 94), (26, 22, 18, 14, 10, 11, 15, 19, 23, 27, 31, 35, 39, 43, 42, 38, 34, 30), (121, 123, 127, 125), (125, 127, 2, 0), (125, 0, 4, 8, 12, 16, 20, 24, 28, 32, 36, 40, 45, 49, 53, 56, 61, 60, 57, 52, 48, 44, 41, 37, 33, 29, 25, 21, 17, 13, 9, 5, 1, 124), (61, 65, 68, 73, 77, 81, 85, 88, 92, 96, 100, 104, 108, 112, 116, 121, 125, 124, 120, 117, 113, 109, 105, 101, 97, 93, 89, 84, 80, 76, 72, 69, 64, 60), (3, 1, 5, 7), (7, 5, 9, 11), (11, 9, 13, 15), (15, 13, 17, 19), (23, 19, 17, 21), (27, 23, 21, 25), (31, 27, 25, 29), (35, 31, 29, 33), (39, 35, 33, 37), (43, 39, 37, 41), (47, 43, 41, 44), (50, 47, 44, 48), (54, 50, 48, 52), (59, 54, 52, 57), (63, 59, 57, 60), (66, 63, 60, 64), (71, 66, 64, 69), (69, 72, 74, 71), (78, 74, 72, 76), (82, 78, 76, 80), (82, 80, 84, 86), (86, 84, 89, 90), (90, 89, 93, 95), (95, 93, 97, 98), (98, 97, 101, 103), (103, 101, 105, 107), (107, 105, 109, 111), (111, 109, 113, 115), (115, 113, 117, 119), (119, 117, 120, 122), (124, 126, 122, 120), (124, 1, 3, 126)])
_uv = me_008.uv_layers.new(name='UV 贴图')
_uv.uv.foreach_set('vector', [1.0, 0.5, 1.0, 1.0, 0.9688, 1.0, 0.9688, 0.5, 0.9688, 0.5, 0.9688, 1.0, 0.9375, 1.0, 0.9375, 0.5, 0.9375, 0.5, 0.9375, 1.0, 0.9062, 1.0, 0.9062, 0.5, 0.9062, 0.5, 0.9062, 1.0, 0.875, 1.0, 0.875, 0.5, 0.875, 0.5, 0.875, 1.0, 0.8438, 1.0, 0.8438, 0.5, 0.8438, 0.5, 0.8438, 1.0, 0.8125, 1.0, 0.8125, 0.5, 0.8125, 0.5, 0.8125, 1.0, 0.7812, 1.0, 0.7812, 0.5, 0.7812, 0.5, 0.7812, 1.0, 0.75, 1.0, 0.75, 0.5, 0.75, 0.5, 0.75, 1.0, 0.7188, 1.0, 0.7188, 0.5, 0.7188, 0.5, 0.7188, 1.0, 0.6875, 1.0, 0.6875, 0.5, 0.6875, 0.5, 0.6875, 1.0, 0.6562, 1.0, 0.6562, 0.5, 0.6562, 0.5, 0.6562, 1.0, 0.625, 1.0, 0.625, 0.5, 0.625, 0.5, 0.625, 1.0, 0.5938, 1.0, 0.5938, 0.5, 0.5938, 0.5, 0.5938, 1.0, 0.5625, 1.0, 0.5625, 0.5, 0.5625, 0.5, 0.5625, 1.0, 0.5312, 1.0, 0.5312, 0.5, 0.5312, 0.5, 0.5312, 1.0, 0.5, 1.0, 0.5, 0.5, 0.5, 0.5, 0.5, 1.0, 0.4688, 1.0, 0.4688, 0.5, 0.4688, 0.5, 0.4688, 1.0, 0.4375, 1.0, 0.4375, 0.5, 0.4375, 0.5, 0.4375, 1.0, 0.4062, 1.0, 0.4062, 0.5, 0.4062, 0.5, 0.4062, 1.0, 0.375, 1.0, 0.375, 0.5, 0.375, 0.5, 0.375, 1.0, 0.3438, 1.0, 0.3438, 0.5, 0.3438, 0.5, 0.3438, 1.0, 0.3125, 1.0, 0.3125, 0.5, 0.3125, 0.5, 0.3125, 1.0, 0.2812, 1.0, 0.2812, 0.5, 0.2812, 0.5, 0.2812, 1.0, 0.25, 1.0, 0.25, 0.5, 0.25, 0.5, 0.25, 1.0, 0.2188, 1.0, 0.2188, 0.5, 0.2188, 0.5, 0.2188, 1.0, 0.1875, 1.0, 0.1875, 0.5, 0.1875, 0.5, 0.1875, 1.0, 0.1562, 1.0, 0.1562, 0.5, 0.1562, 0.5, 0.1562, 1.0, 0.125, 1.0, 0.125, 0.5, 0.125, 0.5, 0.125, 1.0, 0.09375, 1.0, 0.09375, 0.5, 0.09375, 0.5, 0.09375, 1.0, 0.0625, 1.0, 0.0625, 0.5, 0.02827, 0.1582, 0.05045, 0.1167, 0.08029, 0.08029, 0.1167, 0.05045, 0.1582, 0.02827, 0.2032, 0.01461, 0.25, 0.01, 0.2968, 0.01461, 0.3418, 0.02827, 0.3833, 0.05045, 0.4197, 0.08029, 0.4496, 0.1167, 0.4717, 0.1582, 0.2826, 0.2365, 0.2793, 0.2304, 0.275, 0.225, 0.2696, 0.2207, 0.2635, 0.2174, 0.2569, 0.2154, 0.25, 0.2147, 0.2431, 0.2154, 0.2365, 0.2174, 0.2304, 0.2207, 0.225, 0.225, 0.2207, 0.2304, 0.2174, 0.2365, 0.2154, 0.2431, 0.2147, 0.25, 0.2154, 0.2569, 0.2174, 0.2635, 0.2207, 0.2696, 0.225, 0.275, 0.2304, 0.2793, 0.2365, 0.2826, 0.2431, 0.2846, 0.25, 0.2853, 0.2569, 0.2846, 0.2635, 0.2826, 0.3418, 0.4717, 0.2968, 0.4854, 0.25, 0.49, 0.2032, 0.4854, 0.1582, 0.4717, 0.1167, 0.4496, 0.08029, 0.4197, 0.05045, 0.3833, 0.02827, 0.3418, 0.01461, 0.2968, 0.01, 0.25, 0.01461, 0.2032, 0.4717, 0.3418, 0.4496, 0.3833, 0.4197, 0.4197, 0.3833, 0.4496, 0.3418, 0.4717, 0.2635, 0.2826, 0.2696, 0.2793, 0.275, 0.275, 0.2793, 0.2696, 0.2826, 0.2635, 0.2846, 0.2569, 0.2853, 0.25, 0.2846, 0.2431, 0.2826, 0.2365, 0.4717, 0.1582, 0.4854, 0.2032, 0.49, 0.25, 0.4854, 0.2968, 0.0625, 0.5, 0.0625, 1.0, 0.03125, 1.0, 0.03125, 0.5, 0.03125, 0.5, 0.03125, 1.0, 0.0, 1.0, 0.0, 0.5, 0.7032, 0.4854, 0.75, 0.49, 0.7968, 0.4854, 0.8418, 0.4717, 0.8833, 0.4496, 0.9197, 0.4197, 0.9496, 0.3833, 0.9717, 0.3418, 0.9854, 0.2968, 0.99, 0.25, 0.9854, 0.2032, 0.9717, 0.1582, 0.9496, 0.1167, 0.9197, 0.08029, 0.8833, 0.05045, 0.8418, 0.02827, 0.7968, 0.01461, 0.7569, 0.2154, 0.7635, 0.2174, 0.7696, 0.2207, 0.775, 0.225, 0.7793, 0.2304, 0.7826, 0.2365, 0.7846, 0.2431, 0.7853, 0.25, 0.7846, 0.2569, 0.7826, 0.2635, 0.7793, 0.2696, 0.775, 0.275, 0.7696, 0.2793, 0.7635, 0.2826, 0.7569, 0.2846, 0.75, 0.2853, 0.7431, 0.2846, 0.7968, 0.01461, 0.75, 0.01, 0.7032, 0.01461, 0.6582, 0.02827, 0.6167, 0.05045, 0.5803, 0.08029, 0.5504, 0.1167, 0.5283, 0.1582, 0.5146, 0.2032, 0.51, 0.25, 0.5146, 0.2968, 0.5283, 0.3418, 0.5504, 0.3833, 0.5803, 0.4197, 0.6167, 0.4496, 0.6582, 0.4717, 0.7032, 0.4854, 0.7431, 0.2846, 0.7365, 0.2826, 0.7304, 0.2793, 0.725, 0.275, 0.7207, 0.2696, 0.7174, 0.2635, 0.7154, 0.2569, 0.7147, 0.25, 0.7154, 0.2431, 0.7174, 0.2365, 0.7207, 0.2304, 0.725, 0.225, 0.7304, 0.2207, 0.7365, 0.2174, 0.7431, 0.2154, 0.75, 0.2147, 0.7569, 0.2154, 1.0, 1.0, 1.0, 0.5, 0.9688, 0.5, 0.9688, 1.0, 0.9688, 1.0, 0.9688, 0.5, 0.9375, 0.5, 0.9375, 1.0, 0.9375, 1.0, 0.9375, 0.5, 0.9062, 0.5, 0.9062, 1.0, 0.9062, 1.0, 0.9062, 0.5, 0.875, 0.5, 0.875, 1.0, 0.8438, 1.0, 0.875, 1.0, 0.875, 0.5, 0.8438, 0.5, 0.8125, 1.0, 0.8438, 1.0, 0.8438, 0.5, 0.8125, 0.5, 0.7812, 1.0, 0.8125, 1.0, 0.8125, 0.5, 0.7812, 0.5, 0.75, 1.0, 0.7812, 1.0, 0.7812, 0.5, 0.75, 0.5, 0.7188, 1.0, 0.75, 1.0, 0.75, 0.5, 0.7188, 0.5, 0.6875, 1.0, 0.7188, 1.0, 0.7188, 0.5, 0.6875, 0.5, 0.6562, 1.0, 0.6875, 1.0, 0.6875, 0.5, 0.6562, 0.5, 0.625, 1.0, 0.6562, 1.0, 0.6562, 0.5, 0.625, 0.5, 0.5938, 1.0, 0.625, 1.0, 0.625, 0.5, 0.5938, 0.5, 0.5625, 1.0, 0.5938, 1.0, 0.5938, 0.5, 0.5625, 0.5, 0.5312, 1.0, 0.5625, 1.0, 0.5625, 0.5, 0.5312, 0.5, 0.5, 1.0, 0.5312, 1.0, 0.5312, 0.5, 0.5, 0.5, 0.4688, 1.0, 0.5, 1.0, 0.5, 0.5, 0.4688, 0.5, 0.4688, 0.5, 0.4375, 0.5, 0.4375, 1.0, 0.4688, 1.0, 0.4062, 1.0, 0.4375, 1.0, 0.4375, 0.5, 0.4062, 0.5, 0.375, 1.0, 0.4062, 1.0, 0.4062, 0.5, 0.375, 0.5, 0.375, 1.0, 0.375, 0.5, 0.3438, 0.5, 0.3438, 1.0, 0.3438, 1.0, 0.3438, 0.5, 0.3125, 0.5, 0.3125, 1.0, 0.3125, 1.0, 0.3125, 0.5, 0.2812, 0.5, 0.2812, 1.0, 0.2812, 1.0, 0.2812, 0.5, 0.25, 0.5, 0.25, 1.0, 0.25, 1.0, 0.25, 0.5, 0.2188, 0.5, 0.2188, 1.0, 0.2188, 1.0, 0.2188, 0.5, 0.1875, 0.5, 0.1875, 1.0, 0.1875, 1.0, 0.1875, 0.5, 0.1562, 0.5, 0.1562, 1.0, 0.1562, 1.0, 0.1562, 0.5, 0.125, 0.5, 0.125, 1.0, 0.125, 1.0, 0.125, 0.5, 0.09375, 0.5, 0.09375, 1.0, 0.09375, 1.0, 0.09375, 0.5, 0.0625, 0.5, 0.0625, 1.0, 0.03125, 0.5, 0.03125, 1.0, 0.0625, 1.0, 0.0625, 0.5, 0.03125, 0.5, 0.0, 0.5, 0.0, 1.0, 0.03125, 1.0])
me_008.update()
me_010 = bpy.data.meshes.new('柱体.010')
me_010.from_pydata([(0.0, 3.1, -0.75), (0.0, 0.5, -0.75), (0.0, 3.1, 0.75), (0.0, 0.5, 0.75), (0.6048, 3.04, -0.75), (0.09755, 0.4904, -0.75), (0.6048, 3.04, 0.75), (0.09755, 0.4904, 0.75), (1.186, 2.864, -0.75), (0.1913, 0.4619, -0.75), (1.186, 2.864, 0.75), (0.1913, 0.4619, 0.75), (1.722, 2.578, -0.75), (0.2778, 0.4157, -0.75), (1.722, 2.578, 0.75), (0.2778, 0.4157, 0.75), (2.192, 2.192, -0.75), (0.3536, 0.3536, -0.75), (2.192, 2.192, 0.75), (0.3536, 0.3536, 0.75), (2.578, 1.722, -0.75), (0.4157, 0.2778, -0.75), (2.578, 1.722, 0.75), (0.4157, 0.2778, 0.75), (2.864, 1.186, -0.75), (0.4619, 0.1913, -0.75), (2.864, 1.186, 0.75), (0.4619, 0.1913, 0.75), (3.04, 0.6048, -0.75), (0.4904, 0.09755, -0.75), (3.04, 0.6048, 0.75), (0.4904, 0.09755, 0.75), (3.1, 0.0, -0.75), (0.5, 0.0, -0.75), (0.5, 0.0, 0.75), (3.1, 0.0, 0.75), (0.4904, -0.09755, -0.75), (3.04, -0.6048, -0.75), (3.04, -0.6048, 0.75), (0.4904, -0.09755, 0.75), (2.864, -1.186, -0.75), (0.4619, -0.1913, -0.75), (2.864, -1.186, 0.75), (0.4619, -0.1913, 0.75), (2.578, -1.722, -0.75), (0.4157, -0.2778, -0.75), (2.578, -1.722, 0.75), (0.4157, -0.2778, 0.75), (2.192, -2.192, -0.75), (0.3536, -0.3536, -0.75), (2.192, -2.192, 0.75), (0.3536, -0.3536, 0.75), (1.722, -2.578, -0.75), (0.2778, -0.4157, -0.75), (1.722, -2.578, 0.75), (0.2778, -0.4157, 0.75), (0.1913, -0.4619, -0.75), (1.186, -2.864, -0.75), (1.186, -2.864, 0.75), (0.1913, -0.4619, 0.75), (0.09755, -0.4904, -0.75), (0.6048, -3.04, -0.75), (0.6048, -3.04, 0.75), (0.09755, -0.4904, 0.75), (0.0, -3.1, -0.75), (0.0, -0.5, -0.75), (0.0, -3.1, 0.75), (0.0, -0.5, 0.75), (-0.09755, -0.4904, -0.75), (-0.6048, -3.04, -0.75), (-0.09755, -0.4904, 0.75), (-0.6048, -3.04, 0.75), (-1.186, -2.864, -0.75), (-0.1913, -0.4619, -0.75), (-0.1913, -0.4619, 0.75), (-1.186, -2.864, 0.75), (-1.722, -2.578, -0.75), (-0.2778, -0.4157, -0.75), (-0.2778, -0.4157, 0.75), (-1.722, -2.578, 0.75), (-2.192, -2.192, -0.75), (-0.3536, -0.3536, -0.75), (-0.3536, -0.3536, 0.75), (-2.192, -2.192, 0.75), (-2.578, -1.722, -0.75), (-0.4157, -0.2778, -0.75), (-0.4157, -0.2778, 0.75), (-2.578, -1.722, 0.75), (-2.864, -1.186, -0.75), (-0.4619, -0.1913, -0.75), (-0.4619, -0.1913, 0.75), (-2.864, -1.186, 0.75), (-0.4904, -0.09755, -0.75), (-3.04, -0.6048, -0.75), (-0.4904, -0.09755, 0.75), (-3.04, -0.6048, 0.75), (-0.5, 0.0, -0.75), (-3.1, 0.0, -0.75), (-3.1, 0.0, 0.75), (-0.5, 0.0, 0.75), (-3.04, 0.6048, -0.75), (-0.4904, 0.09755, -0.75), (-0.4904, 0.09755, 0.75), (-3.04, 0.6048, 0.75), (-2.864, 1.186, -0.75), (-0.4619, 0.1913, -0.75), (-0.4619, 0.1913, 0.75), (-2.864, 1.186, 0.75), (-2.578, 1.722, -0.75), (-0.4157, 0.2778, -0.75), (-0.4157, 0.2778, 0.75), (-2.578, 1.722, 0.75), (-2.192, 2.192, -0.75), (-0.3536, 0.3536, -0.75), (-0.3536, 0.3536, 0.75), (-2.192, 2.192, 0.75), (-1.722, 2.578, -0.75), (-0.2778, 0.4157, -0.75), (-0.2778, 0.4157, 0.75), (-1.722, 2.578, 0.75), (-1.186, 2.864, -0.75), (-0.1913, 0.4619, -0.75), (-0.1913, 0.4619, 0.75), (-1.186, 2.864, 0.75), (-0.09755, 0.4904, -0.75), (-0.6048, 3.04, -0.75), (-0.09755, 0.4904, 0.75), (-0.6048, 3.04, 0.75)], [], [(0, 2, 6, 4), (4, 6, 10, 8), (8, 10, 14, 12), (12, 14, 18, 16), (16, 18, 22, 20), (20, 22, 26, 24), (24, 26, 30, 28), (28, 30, 35, 32), (32, 35, 38, 37), (37, 38, 42, 40), (40, 42, 46, 44), (44, 46, 50, 48), (48, 50, 54, 52), (52, 54, 58, 57), (57, 58, 62, 61), (61, 62, 66, 64), (64, 66, 71, 69), (69, 71, 75, 72), (72, 75, 79, 76), (76, 79, 83, 80), (80, 83, 87, 84), (84, 87, 91, 88), (88, 91, 95, 93), (93, 95, 98, 97), (97, 98, 103, 100), (100, 103, 107, 104), (104, 107, 111, 108), (108, 111, 115, 112), (112, 115, 119, 116), (116, 119, 123, 120), (91, 87, 83, 79, 75, 71, 66, 62, 58, 54, 50, 46, 42, 43, 47, 51, 55, 59, 63, 67, 70, 74, 78, 82, 86, 90, 94, 99, 102, 106, 110, 114, 118, 122, 126, 3, 7, 11, 10, 6, 2, 127, 123, 119, 115, 111, 107, 103, 98, 95), (26, 22, 18, 14, 10, 11, 15, 19, 23, 27, 31, 34, 39, 43, 42, 38, 35, 30), (120, 123, 127, 125), (125, 127, 2, 0), (125, 0, 4, 8, 12, 16, 20, 24, 28, 32, 37, 40, 44, 48, 52, 57, 61, 64, 69, 72, 76, 80, 84, 88, 93, 92, 89, 85, 81, 77, 73, 68, 65, 60, 56, 53, 49, 45, 41, 36, 33, 29, 25, 21, 17, 13, 9, 5, 1, 124), (92, 93, 97, 100, 104, 108, 112, 116, 120, 125, 124, 121, 117, 113, 109, 105, 101, 96), (3, 1, 5, 7), (7, 5, 9, 11), (11, 9, 13, 15), (15, 13, 17, 19), (23, 19, 17, 21), (27, 23, 21, 25), (31, 27, 25, 29), (34, 31, 29, 33), (39, 34, 33, 36), (43, 39, 36, 41), (47, 43, 41, 45), (51, 47, 45, 49), (55, 51, 49, 53), (59, 55, 53, 56), (63, 59, 56, 60), (67, 63, 60, 65), (70, 67, 65, 68), (68, 73, 74, 70), (78, 74, 73, 77), (82, 78, 77, 81), (82, 81, 85, 86), (86, 85, 89, 90), (90, 89, 92, 94), (94, 92, 96, 99), (99, 96, 101, 102), (102, 101, 105, 106), (106, 105, 109, 110), (110, 109, 113, 114), (114, 113, 117, 118), (118, 117, 121, 122), (122, 121, 124, 126), (1, 3, 126, 124)])
_uv = me_010.uv_layers.new(name='UV 贴图')
_uv.uv.foreach_set('vector', [1.0, 0.5, 1.0, 1.0, 0.9688, 1.0, 0.9688, 0.5, 0.9688, 0.5, 0.9688, 1.0, 0.9375, 1.0, 0.9375, 0.5, 0.9375, 0.5, 0.9375, 1.0, 0.9062, 1.0, 0.9062, 0.5, 0.9062, 0.5, 0.9062, 1.0, 0.875, 1.0, 0.875, 0.5, 0.875, 0.5, 0.875, 1.0, 0.8438, 1.0, 0.8438, 0.5, 0.8438, 0.5, 0.8438, 1.0, 0.8125, 1.0, 0.8125, 0.5, 0.8125, 0.5, 0.8125, 1.0, 0.7812, 1.0, 0.7812, 0.5, 0.7812, 0.5, 0.7812, 1.0, 0.75, 1.0, 0.75, 0.5, 0.75, 0.5, 0.75, 1.0, 0.7188, 1.0, 0.7188, 0.5, 0.7188, 0.5, 0.7188, 1.0, 0.6875, 1.0, 0.6875, 0.5, 0.6875, 0.5, 0.6875, 1.0, 0.6562, 1.0, 0.6562, 0.5, 0.6562, 0.5, 0.6562, 1.0, 0.625, 1.0, 0.625, 0.5, 0.625, 0.5, 0.625, 1.0, 0.5938, 1.0, 0.5938, 0.5, 0.5938, 0.5, 0.5938, 1.0, 0.5625, 1.0, 0.5625, 0.5, 0.5625, 0.5, 0.5625, 1.0, 0.5312, 1.0, 0.5312, 0.5, 0.5312, 0.5, 0.5312, 1.0, 0.5, 1.0, 0.5, 0.5, 0.5, 0.5, 0.5, 1.0, 0.4688, 1.0, 0.4688, 0.5, 0.4688, 0.5, 0.4688, 1.0, 0.4375, 1.0, 0.4375, 0.5, 0.4375, 0.5, 0.4375, 1.0, 0.4062, 1.0, 0.4062, 0.5, 0.4062, 0.5, 0.4062, 1.0, 0.375, 1.0, 0.375, 0.5, 0.375, 0.5, 0.375, 1.0, 0.3438, 1.0, 0.3438, 0.5, 0.3438, 0.5, 0.3438, 1.0, 0.3125, 1.0, 0.3125, 0.5, 0.3125, 0.5, 0.3125, 1.0, 0.2812, 1.0, 0.2812, 0.5, 0.2812, 0.5, 0.2812, 1.0, 0.25, 1.0, 0.25, 0.5, 0.25, 0.5, 0.25, 1.0, 0.2188, 1.0, 0.2188, 0.5, 0.2188, 0.5, 0.2188, 1.0, 0.1875, 1.0, 0.1875, 0.5, 0.1875, 0.5, 0.1875, 1.0, 0.1562, 1.0, 0.1562, 0.5, 0.1562, 0.5, 0.1562, 1.0, 0.125, 1.0, 0.125, 0.5, 0.125, 0.5, 0.125, 1.0, 0.09375, 1.0, 0.09375, 0.5, 0.09375, 0.5, 0.09375, 1.0, 0.0625, 1.0, 0.0625, 0.5, 0.02827, 0.1582, 0.05045, 0.1167, 0.08029, 0.08029, 0.1167, 0.05045, 0.1582, 0.02827, 0.2032, 0.01461, 0.25, 0.01, 0.2968, 0.01461, 0.3418, 0.02827, 0.3833, 0.05045, 0.4197, 0.08029, 0.4496, 0.1167, 0.4717, 0.1582, 0.2858, 0.2352, 0.2822, 0.2285, 0.2774, 0.2226, 0.2715, 0.2178, 0.2648, 0.2142, 0.2576, 0.212, 0.25, 0.2113, 0.2424, 0.212, 0.2352, 0.2142, 0.2285, 0.2178, 0.2226, 0.2226, 0.2178, 0.2285, 0.2142, 0.2352, 0.212, 0.2424, 0.2113, 0.25, 0.212, 0.2576, 0.2142, 0.2648, 0.2178, 0.2715, 0.2226, 0.2774, 0.2285, 0.2822, 0.2352, 0.2858, 0.2424, 0.288, 0.25, 0.2887, 0.2576, 0.288, 0.2648, 0.2858, 0.3418, 0.4717, 0.2968, 0.4854, 0.25, 0.49, 0.2032, 0.4854, 0.1582, 0.4717, 0.1167, 0.4496, 0.08029, 0.4197, 0.05045, 0.3833, 0.02827, 0.3418, 0.01461, 0.2968, 0.01, 0.25, 0.01461, 0.2032, 0.4717, 0.3418, 0.4496, 0.3833, 0.4197, 0.4197, 0.3833, 0.4496, 0.3418, 0.4717, 0.2648, 0.2858, 0.2715, 0.2822, 0.2774, 0.2774, 0.2822, 0.2715, 0.2858, 0.2648, 0.288, 0.2576, 0.2887, 0.25, 0.288, 0.2424, 0.2858, 0.2352, 0.4717, 0.1582, 0.4854, 0.2032, 0.49, 0.25, 0.4854, 0.2968, 0.0625, 0.5, 0.0625, 1.0, 0.03125, 1.0, 0.03125, 0.5, 0.03125, 0.5, 0.03125, 1.0, 0.0, 1.0, 0.0, 0.5, 0.7032, 0.4854, 0.75, 0.49, 0.7968, 0.4854, 0.8418, 0.4717, 0.8833, 0.4496, 0.9197, 0.4197, 0.9496, 0.3833, 0.9717, 0.3418, 0.9854, 0.2968, 0.99, 0.25, 0.9854, 0.2032, 0.9717, 0.1582, 0.9496, 0.1167, 0.9197, 0.08029, 0.8833, 0.05045, 0.8418, 0.02827, 0.7968, 0.01461, 0.75, 0.01, 0.7032, 0.01461, 0.6582, 0.02827, 0.6167, 0.05045, 0.5803, 0.08029, 0.5504, 0.1167, 0.5283, 0.1582, 0.5146, 0.2032, 0.712, 0.2424, 0.7142, 0.2352, 0.7178, 0.2285, 0.7226, 0.2226, 0.7285, 0.2178, 0.7352, 0.2142, 0.7424, 0.212, 0.75, 0.2113, 0.7576, 0.212, 0.7648, 0.2142, 0.7715, 0.2178, 0.7774, 0.2226, 0.7822, 0.2285, 0.7858, 0.2352, 0.788, 0.2424, 0.7887, 0.25, 0.788, 0.2576, 0.7858, 0.2648, 0.7822, 0.2715, 0.7774, 0.2774, 0.7715, 0.2822, 0.7648, 0.2858, 0.7576, 0.288, 0.75, 0.2887, 0.7424, 0.288, 0.712, 0.2424, 0.5146, 0.2032, 0.51, 0.25, 0.5146, 0.2968, 0.5283, 0.3418, 0.5504, 0.3833, 0.5803, 0.4197, 0.6167, 0.4496, 0.6582, 0.4717, 0.7032, 0.4854, 0.7424, 0.288, 0.7352, 0.2858, 0.7285, 0.2822, 0.7226, 0.2774, 0.7178, 0.2715, 0.7142, 0.2648, 0.712, 0.2576, 0.7113, 0.25, 1.0, 1.0, 1.0, 0.5, 0.9688, 0.5, 0.9688, 1.0, 0.9688, 1.0, 0.9688, 0.5, 0.9375, 0.5, 0.9375, 1.0, 0.9375, 1.0, 0.9375, 0.5, 0.9062, 0.5, 0.9062, 1.0, 0.9062, 1.0, 0.9062, 0.5, 0.875, 0.5, 0.875, 1.0, 0.8438, 1.0, 0.875, 1.0, 0.875, 0.5, 0.8438, 0.5, 0.8125, 1.0, 0.8438, 1.0, 0.8438, 0.5, 0.8125, 0.5, 0.7812, 1.0, 0.8125, 1.0, 0.8125, 0.5, 0.7812, 0.5, 0.75, 1.0, 0.7812, 1.0, 0.7812, 0.5, 0.75, 0.5, 0.7188, 1.0, 0.75, 1.0, 0.75, 0.5, 0.7188, 0.5, 0.6875, 1.0, 0.7188, 1.0, 0.7188, 0.5, 0.6875, 0.5, 0.6562, 1.0, 0.6875, 1.0, 0.6875, 0.5, 0.6562, 0.5, 0.625, 1.0, 0.6562, 1.0, 0.6562, 0.5, 0.625, 0.5, 0.5938, 1.0, 0.625, 1.0, 0.625, 0.5, 0.5938, 0.5, 0.5625, 1.0, 0.5938, 1.0, 0.5938, 0.5, 0.5625, 0.5, 0.5312, 1.0, 0.5625, 1.0, 0.5625, 0.5, 0.5312, 0.5, 0.5, 1.0, 0.5312, 1.0, 0.5312, 0.5, 0.5, 0.5, 0.4688, 1.0, 0.5, 1.0, 0.5, 0.5, 0.4688, 0.5, 0.4688, 0.5, 0.4375, 0.5, 0.4375, 1.0, 0.4688, 1.0, 0.4062, 1.0, 0.4375, 1.0, 0.4375, 0.5, 0.4062, 0.5, 0.375, 1.0, 0.4062, 1.0, 0.4062, 0.5, 0.375, 0.5, 0.375, 1.0, 0.375, 0.5, 0.3438, 0.5, 0.3438, 1.0, 0.3438, 1.0, 0.3438, 0.5, 0.3125, 0.5, 0.3125, 1.0, 0.3125, 1.0, 0.3125, 0.5, 0.2812, 0.5, 0.2812, 1.0, 0.2812, 1.0, 0.2812, 0.5, 0.25, 0.5, 0.25, 1.0, 0.25, 1.0, 0.25, 0.5, 0.2188, 0.5, 0.2188, 1.0, 0.2188, 1.0, 0.2188, 0.5, 0.1875, 0.5, 0.1875, 1.0, 0.1875, 1.0, 0.1875, 0.5, 0.1562, 0.5, 0.1562, 1.0, 0.1562, 1.0, 0.1562, 0.5, 0.125, 0.5, 0.125, 1.0, 0.125, 1.0, 0.125, 0.5, 0.09375, 0.5, 0.09375, 1.0, 0.09375, 1.0, 0.09375, 0.5, 0.0625, 0.5, 0.0625, 1.0, 0.0625, 1.0, 0.0625, 0.5, 0.03125, 0.5, 0.03125, 1.0, 0.0, 0.5, 0.0, 1.0, 0.03125, 1.0, 0.03125, 0.5])
me_010.update()

# ---- curves / text
txt_x = bpy.data.curves.new('文本', 'FONT')
txt_x.dimensions = '2D'
txt_x.body = ' 第2次: A 移动到 B'

# ---- objects
ob_b = bpy.data.objects.new('b塔', me_001)
ob_a = bpy.data.objects.new('a塔', me_002)
ob_c = bpy.data.objects.new('c塔', me_x)
ob_x = bpy.data.objects.new('文本', txt_x)
ob_x_1 = bpy.data.objects.new('柱体', me_x_1)
ob_001 = bpy.data.objects.new('柱体.001', me_004)
ob_002 = bpy.data.objects.new('柱体.002', me_006)
ob_003 = bpy.data.objects.new('柱体.003', me_008)
ob_004 = bpy.data.objects.new('柱体.004', me_010)

# ---- transforms, parenting, visibility, modifiers, constraints
ob_b.location = (0.0, 0.0, 4.573)
ob_b.scale = (0.3775, 0.3775, 4.684)
ob_a.location = (10.0, 0.0, 4.573)
ob_a.scale = (0.3775, 0.3775, 4.684)
ob_c.location = (-10.0, 0.0, 4.573)
ob_c.scale = (0.3775, 0.3775, 4.684)
ob_x.location = (20.0, 0.0, 22.0)
ob_x.rotation_euler = (1.508, -2.216e-16, 3.123)
ob_x.scale = (7.93, 7.93, 7.93)
ob_x_1.location = (10.0, 0.0, 0.95)
ob_001.location = (10.0, 0.0, 2.45)
ob_002.location = (10.0, 0.0, 3.95)
ob_003.location = (10.0, 0.0, 9.046)
ob_004.location = (-10.0, 0.0, 0.95)

# ---- collection membership
col_collection.objects.link(ob_b)
col_collection.objects.link(ob_a)
col_collection.objects.link(ob_c)
col_collection.objects.link(ob_x)
col_collection.objects.link(ob_x_1)
col_collection.objects.link(ob_001)
col_collection.objects.link(ob_002)
col_collection.objects.link(ob_003)
col_collection.objects.link(ob_004)

# ---- scene / render settings (as saved in the file)
scene.frame_start = 0; scene.frame_end = 620; scene.frame_set(23)
scene.render.engine = 'BLENDER_EEVEE_NEXT'
scene.cycles.sampling_pattern = 'TABULATED_SOBOL'
scene.view_settings.view_transform = 'Filmic'
bpy.context.view_layer.update()

# ---- added for rendering (the .blend has no active camera and no usable light): camera, sun
cam_auto = bpy.data.cameras.new('AutoCamera')
cam_auto.lens = 50.0
cam_auto.sensor_width = 36.0
cam_auto.clip_end = 1328.82
ob_auto_camera = bpy.data.objects.new('AutoCamera', cam_auto)
scene.collection.objects.link(ob_auto_camera)
ob_auto_camera.location = (51.9652, -90.8599, 74.0167)
ob_auto_camera.rotation_euler = (1.09748, -7.21219e-08, 0.694738)
scene.camera = ob_auto_camera
light_auto_sun = bpy.data.lights.new('AutoSun', 'SUN')
light_auto_sun.energy = 3.0
light_auto_sun.angle = 0.0523599
ob_auto_sun = bpy.data.objects.new('AutoSun', light_auto_sun)
scene.collection.objects.link(ob_auto_sun)
ob_auto_sun.rotation_euler = (0.872665, 0.174533, 0.523599)
bpy.context.view_layer.update()
